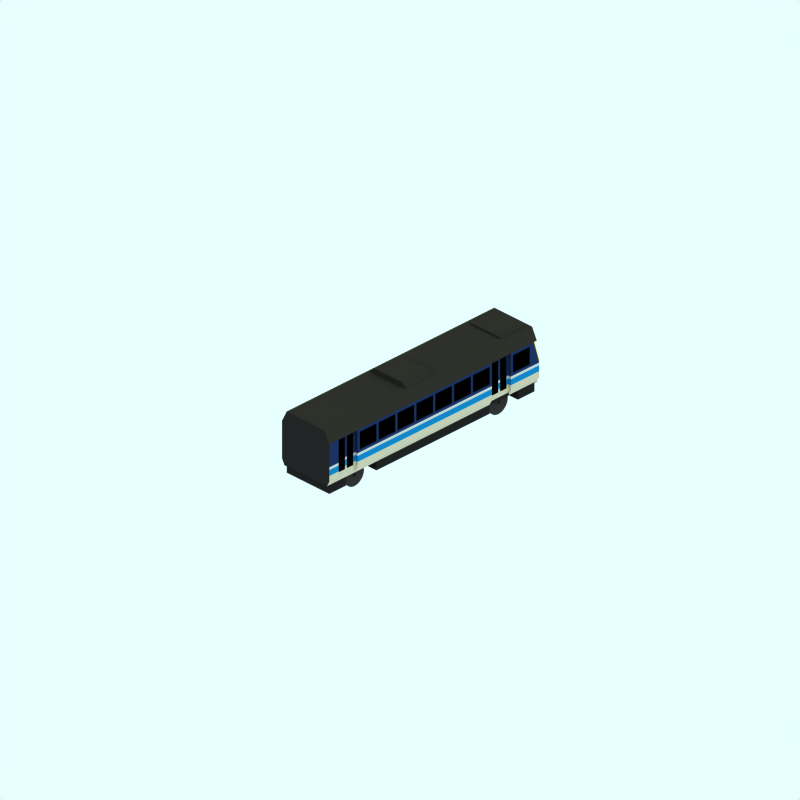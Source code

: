 # Source: br-142-b.blend  (saved by Blender 2.42.0; exported with 4.5.12 LTS)
import bpy
from mathutils import Matrix  # noqa: F401  (used for matrix-valued properties, if any)

bpy.ops.wm.read_factory_settings(use_empty=True)
scene = bpy.context.scene
scene.name = 'Scene'

# ---- collections
col_collection_1 = bpy.data.collections.new('Collection 1'); scene.collection.children.link(col_collection_1)
col_collection_2 = bpy.data.collections.new('Collection 2'); scene.collection.children.link(col_collection_2)
col_collection_2.hide_render = True
col_collection_2.hide_viewport = True
col_collection_3 = bpy.data.collections.new('Collection 3'); scene.collection.children.link(col_collection_3)
col_collection_3.hide_render = True
col_collection_3.hide_viewport = True

# ---- materials (node trees are filled in below, after node groups)
mat_roof = bpy.data.materials.new('Roof')
mat_roof.alpha_threshold = 0.0
mat_roof.preview_render_type = 'FLAT'
mat_roof.diffuse_color = (0.2, 0.194, 0.1704, 1.0)
mat_roof.roughness = 0.5
mat_roof.line_color = (0.0, 0.0, 0.0, 1.0)
mat_signtext = bpy.data.materials.new('SignText')
mat_signtext.alpha_threshold = 0.0
mat_signtext.preview_render_type = 'CUBE'
mat_signtext.diffuse_color = (0.5, 0.4999, 0.4999, 1.0)
mat_signtext.specular_color = (1.0, 0.9999, 0.9999)
mat_signtext.roughness = 0.5
mat_signtext.line_color = (0.0, 0.0, 0.0, 1.0)
mat_signback = bpy.data.materials.new('SignBack')
mat_signback.alpha_threshold = 0.0
mat_signback.preview_render_type = 'FLAT'
mat_signback.diffuse_color = (0.0001, 9.999e-05, 9.999e-05, 1.0)
mat_signback.roughness = 0.5
mat_signback.line_color = (0.0, 0.0, 0.0, 1.0)
mat_underframe = bpy.data.materials.new('Underframe')
mat_underframe.alpha_threshold = 0.0
mat_underframe.preview_render_type = 'FLAT'
mat_underframe.diffuse_color = (0.1334, 0.1334, 0.1334, 1.0)
mat_underframe.roughness = 0.5
mat_underframe.line_color = (0.0, 0.0, 0.0, 1.0)
mat_endcoachcolour = bpy.data.materials.new('EndCoachColour')
mat_endcoachcolour.alpha_threshold = 0.0
mat_endcoachcolour.preview_render_type = 'FLAT'
mat_endcoachcolour.diffuse_color = (0.146, 0.146, 0.146, 1.0)
mat_endcoachcolour.roughness = 0.5
mat_endcoachcolour.line_color = (0.0, 0.0, 0.0, 1.0)
mat_redlight = bpy.data.materials.new('Redlight')
mat_redlight.alpha_threshold = 0.0
mat_redlight.preview_render_type = 'CUBE'
mat_redlight.diffuse_color = (1.0, 0.0, 0.0, 1.0)
mat_redlight.specular_color = (1.0, 0.9999, 0.9999)
mat_redlight.roughness = 0.5
mat_redlight.line_color = (0.0, 0.0, 0.0, 1.0)
mat_whitelight = bpy.data.materials.new('WhiteLight')
mat_whitelight.alpha_threshold = 0.0
mat_whitelight.preview_render_type = 'CUBE'
mat_whitelight.diffuse_color = (1.0, 0.9999, 0.9999, 1.0)
mat_whitelight.specular_color = (1.0, 0.9999, 0.9999)
mat_whitelight.roughness = 0.5
mat_whitelight.line_color = (0.0, 0.0, 0.0, 1.0)
mat_maincolour2 = bpy.data.materials.new('MainColour2')
mat_maincolour2.alpha_threshold = 0.0
mat_maincolour2.preview_render_type = 'FLAT'
mat_maincolour2.diffuse_color = (0.1117, 0.1996, 0.385, 1.0)
mat_maincolour2.roughness = 0.5
mat_maincolour2.line_color = (0.0, 0.0, 0.0, 1.0)
mat_maincolour1 = bpy.data.materials.new('MainColour1')
mat_maincolour1.alpha_threshold = 0.0
mat_maincolour1.preview_render_type = 'CUBE'
mat_maincolour1.diffuse_color = (0.8406, 0.8405, 0.8405, 1.0)
mat_maincolour1.specular_color = (1.0, 0.9999, 0.9999)
mat_maincolour1.roughness = 0.5
mat_maincolour1.line_color = (0.0, 0.0, 0.0, 1.0)
mat_maincolour3 = bpy.data.materials.new('MainColour3')
mat_maincolour3.alpha_threshold = 0.0
mat_maincolour3.preview_render_type = 'FLAT'
mat_maincolour3.diffuse_color = (0.07253, 0.5276, 0.797, 1.0)
mat_maincolour3.roughness = 0.5
mat_maincolour3.line_color = (0.0, 0.0, 0.0, 1.0)
mat_interior = bpy.data.materials.new('Interior')
mat_interior.alpha_threshold = 0.0
mat_interior.preview_render_type = 'FLAT'
mat_interior.diffuse_color = (0.0, 0.0, 0.0, 1.0)
mat_interior.roughness = 0.5
mat_interior.line_color = (0.0, 0.0, 0.0, 1.0)
mat_maincolour4 = bpy.data.materials.new('MainColour4')
mat_maincolour4.alpha_threshold = 0.0
mat_maincolour4.preview_render_type = 'FLAT'
mat_maincolour4.diffuse_color = (0.841, 0.8159, 0.7165, 1.0)
mat_maincolour4.roughness = 0.5
mat_maincolour4.line_color = (0.0, 0.0, 0.0, 1.0)
mat_endcoachwarning = bpy.data.materials.new('EndCoachWarning')
mat_endcoachwarning.alpha_threshold = 0.0
mat_endcoachwarning.preview_render_type = 'FLAT'
mat_endcoachwarning.diffuse_color = (0.75, 0.72, 0.0, 1.0)
mat_endcoachwarning.roughness = 0.5
mat_endcoachwarning.line_color = (0.0, 0.0, 0.0, 1.0)
mat_wheel = bpy.data.materials.new('wheel')
mat_wheel.alpha_threshold = 0.0
mat_wheel.preview_render_type = 'FLAT'
mat_wheel.diffuse_color = (0.2144, 0.2144, 0.2144, 1.0)
mat_wheel.roughness = 0.5
mat_wheel.line_color = (0.0, 0.0, 0.0, 1.0)

# ---- material node trees

# ---- world
world_world = bpy.data.worlds.new('World'); scene.world = world_world
world_world.color = (0.9059, 1.0, 1.0)
world_world.use_sun_shadow = False
world_world.sun_shadow_jitter_overblur = 0.0
world_world.cycles.sampling_method = 'MANUAL'
world_world.cycles.sample_map_resolution = 256

# ---- cameras
cam_camera_001 = bpy.data.cameras.new('Camera.001')
cam_camera_001.type = 'ORTHO'
cam_camera_001.passepartout_alpha = 0.2
cam_camera_001.clip_end = 100.0
cam_camera_001.lens = 35.0
cam_camera_001.ortho_scale = 24.0
cam_camera_001.display_size = 5.91
cam_camera_001.show_passepartout = False
cam_camera_001.show_safe_areas = True
cam_camera_001.dof.focus_distance = 0.0
cam_camera_001.dof.aperture_fstop = 128.0

# ---- lights
light_lamp = bpy.data.lights.new('Lamp', 'SUN')
light_lamp.transmission_factor = 0.0
light_lamp.angle = 1.571
light_lamp.energy = 0.028
light_lamp.shadow_buffer_clip_start = 0.5
light_lamp.shadow_soft_size = 1.0
light_lamp.shadow_cascade_max_distance = 1000.0
light_lamp.cycles.use_multiple_importance_sampling = False

# ---- meshes
me_cube_001 = bpy.data.meshes.new('Cube.001')
me_cube_001.from_pydata([(-3.6, 2.8, -0.6), (-3.6, 2.6, -0.8), (-4.7, 2.6, -0.8), (-4.7, 2.8, -0.6), (-3.6, 2.8, 0.6), (-3.6, 2.6, 0.8), (-4.7, 2.6, 0.8), (-4.7, 2.8, 0.6)], [], [(0, 1, 2, 3), (4, 7, 6, 5), (0, 4, 5, 1), (1, 5, 6, 2), (2, 6, 7, 3), (4, 0, 3, 7)])
me_cube_001.materials.append(mat_roof)
me_cube_001.use_remesh_preserve_volume = False
me_cube_001.use_remesh_preserve_attributes = False
me_cube_001.use_mirror_vertex_groups = False
me_cube_001.update()
me_cube = bpy.data.meshes.new('Cube')
me_cube.from_pydata([(0.5, 2.9, -0.6), (0.5, 2.7, -0.8), (-0.6, 2.7, -0.8), (-0.6, 2.9, -0.6), (0.5, 2.9, 0.6), (0.5, 2.7, 0.8), (-0.6, 2.7, 0.8), (-0.6, 2.9, 0.6)], [], [(0, 1, 2, 3), (4, 7, 6, 5), (0, 4, 5, 1), (1, 5, 6, 2), (2, 6, 7, 3), (4, 0, 3, 7)])
me_cube.materials.append(mat_roof)
me_cube.use_remesh_preserve_volume = False
me_cube.use_remesh_preserve_attributes = False
me_cube.use_mirror_vertex_groups = False
me_cube.update()
me_plane_012 = bpy.data.meshes.new('Plane.012')
me_plane_012.from_pydata([(-4.801, 2.64, -0.4), (-4.801, 2.64, 0.4), (-4.801, 2.44, -0.4), (-4.801, 2.44, 0.4)], [], [(0, 1, 3, 2)])
me_plane_012.materials.append(mat_signtext)
me_plane_012.use_remesh_preserve_volume = False
me_plane_012.use_remesh_preserve_attributes = False
me_plane_012.use_mirror_vertex_groups = False
me_plane_012.update()
me_plane_006 = bpy.data.meshes.new('Plane.006')
me_plane_006.from_pydata([(4.0, 2.34, 1.0), (4.0, 2.34, -1.0), (4.0, 2.74, 0.8), (4.0, 2.74, -0.8), (-4.8, 2.74, -0.8), (-4.8, 2.74, 0.8), (-4.8, 2.34, -1.0), (-4.8, 2.34, 1.0)], [], [(2, 0, 7, 5), (3, 2, 5, 4), (1, 3, 4, 6), (0, 1, 6, 7)])
me_plane_006.materials.append(mat_roof)
me_plane_006.use_remesh_preserve_volume = False
me_plane_006.use_remesh_preserve_attributes = False
me_plane_006.use_mirror_vertex_groups = False
me_plane_006.update()
me_plane_001 = bpy.data.meshes.new('Plane.001')
me_plane_001.from_pydata([(-4.8, 2.74, -0.8), (-4.8, 2.74, 0.8), (-4.8, 2.34, -1.0), (-4.8, 2.34, 1.0)], [], [(0, 1, 3, 2)])
me_plane_001.materials.append(mat_signback)
me_plane_001.use_remesh_preserve_volume = False
me_plane_001.use_remesh_preserve_attributes = False
me_plane_001.use_mirror_vertex_groups = False
me_plane_001.update()
me_plane_105 = bpy.data.meshes.new('Plane.105')
me_plane_105.from_pydata([(3.9, 0.84, 0.9), (3.2, 0.84, 0.9), (3.9, 0.54, 0.9), (3.2, 0.54, 0.9), (3.2, 0.54, -0.9), (3.9, 0.54, -0.9), (3.2, 0.84, -0.9), (3.9, 0.84, -0.9)], [], [(1, 0, 2, 3), (1, 3, 4, 6), (3, 2, 5, 4), (2, 0, 7, 5), (0, 1, 6, 7), (5, 7, 6, 4)])
me_plane_105.materials.append(mat_underframe)
me_plane_105.use_remesh_preserve_volume = False
me_plane_105.use_remesh_preserve_attributes = False
me_plane_105.use_mirror_vertex_groups = False
me_plane_105.update()
me_plane_104 = bpy.data.meshes.new('Plane.104')
me_plane_104.from_pydata([(-4.1, 0.84, 0.9), (-4.8, 0.84, 0.9), (-4.1, 0.54, 0.9), (-4.8, 0.54, 0.9), (-4.8, 0.54, -0.9), (-4.1, 0.54, -0.9), (-4.8, 0.84, -0.9), (-4.1, 0.84, -0.9)], [], [(1, 0, 2, 3), (1, 3, 4, 6), (3, 2, 5, 4), (2, 0, 7, 5), (0, 1, 6, 7), (5, 7, 6, 4)])
me_plane_104.materials.append(mat_underframe)
me_plane_104.use_remesh_preserve_volume = False
me_plane_104.use_remesh_preserve_attributes = False
me_plane_104.use_mirror_vertex_groups = False
me_plane_104.update()
me_plane_103 = bpy.data.meshes.new('Plane.103')
me_plane_103.from_pydata([(-5.0, 1.44, 0.8), (-5.0, 1.54, 0.8), (-5.0, 1.44, 0.5), (-5.0, 1.54, 0.5)], [], [(1, 0, 2, 3)])
me_plane_103.materials.append(mat_endcoachcolour)
me_plane_103.use_remesh_preserve_volume = False
me_plane_103.use_remesh_preserve_attributes = False
me_plane_103.use_mirror_vertex_groups = False
me_plane_103.update()
me_plane_102 = bpy.data.meshes.new('Plane.102')
me_plane_102.from_pydata([(-5.0, 1.24, 0.9), (-5.0, 1.44, 0.9), (-5.0, 1.24, 0.4), (-5.0, 1.44, 0.4)], [], [(1, 0, 2, 3)])
me_plane_102.materials.append(mat_endcoachcolour)
me_plane_102.use_remesh_preserve_volume = False
me_plane_102.use_remesh_preserve_attributes = False
me_plane_102.use_mirror_vertex_groups = False
me_plane_102.update()
me_plane_101 = bpy.data.meshes.new('Plane.101')
me_plane_101.from_pydata([(-5.001, 1.26, 0.58), (-5.001, 1.42, 0.58), (-5.001, 1.26, 0.42), (-5.001, 1.42, 0.42)], [], [(1, 0, 2, 3)])
me_plane_101.materials.append(mat_redlight)
me_plane_101.use_remesh_preserve_volume = False
me_plane_101.use_remesh_preserve_attributes = False
me_plane_101.use_mirror_vertex_groups = False
me_plane_101.update()
me_plane_100 = bpy.data.meshes.new('Plane.100')
me_plane_100.from_pydata([(-5.001, 1.26, 0.78), (-5.001, 1.42, 0.78), (-5.001, 1.26, 0.62), (-5.001, 1.42, 0.62)], [], [(1, 0, 2, 3)])
me_plane_100.materials.append(mat_whitelight)
me_plane_100.use_remesh_preserve_volume = False
me_plane_100.use_remesh_preserve_attributes = False
me_plane_100.use_mirror_vertex_groups = False
me_plane_100.update()
me_plane_099 = bpy.data.meshes.new('Plane.099')
me_plane_099.from_pydata([(-5.001, 1.26, 0.88), (-5.001, 1.42, 0.88), (-5.001, 1.26, 0.82), (-5.001, 1.42, 0.82)], [], [(1, 0, 2, 3)])
me_plane_099.materials.append(mat_whitelight)
me_plane_099.use_remesh_preserve_volume = False
me_plane_099.use_remesh_preserve_attributes = False
me_plane_099.use_mirror_vertex_groups = False
me_plane_099.update()
me_plane_098 = bpy.data.meshes.new('Plane.098')
me_plane_098.from_pydata([(-5.001, 1.26, 0.88), (-5.001, 1.42, 0.88), (-5.001, 1.26, 0.82), (-5.001, 1.42, 0.82)], [], [(1, 0, 2, 3)])
me_plane_098.materials.append(mat_whitelight)
me_plane_098.use_remesh_preserve_volume = False
me_plane_098.use_remesh_preserve_attributes = False
me_plane_098.use_mirror_vertex_groups = False
me_plane_098.update()
me_plane_097 = bpy.data.meshes.new('Plane.097')
me_plane_097.from_pydata([(-5.001, 1.26, 0.78), (-5.001, 1.42, 0.78), (-5.001, 1.26, 0.62), (-5.001, 1.42, 0.62)], [], [(1, 0, 2, 3)])
me_plane_097.materials.append(mat_whitelight)
me_plane_097.use_remesh_preserve_volume = False
me_plane_097.use_remesh_preserve_attributes = False
me_plane_097.use_mirror_vertex_groups = False
me_plane_097.update()
me_plane_096 = bpy.data.meshes.new('Plane.096')
me_plane_096.from_pydata([(-5.001, 1.26, 0.58), (-5.001, 1.42, 0.58), (-5.001, 1.26, 0.42), (-5.001, 1.42, 0.42)], [], [(1, 0, 2, 3)])
me_plane_096.materials.append(mat_redlight)
me_plane_096.use_remesh_preserve_volume = False
me_plane_096.use_remesh_preserve_attributes = False
me_plane_096.use_mirror_vertex_groups = False
me_plane_096.update()
me_plane_095 = bpy.data.meshes.new('Plane.095')
me_plane_095.from_pydata([(-5.0, 1.24, 0.9), (-5.0, 1.44, 0.9), (-5.0, 1.24, 0.4), (-5.0, 1.44, 0.4)], [], [(1, 0, 2, 3)])
me_plane_095.materials.append(mat_endcoachcolour)
me_plane_095.use_remesh_preserve_volume = False
me_plane_095.use_remesh_preserve_attributes = False
me_plane_095.use_mirror_vertex_groups = False
me_plane_095.update()
me_plane_094 = bpy.data.meshes.new('Plane.094')
me_plane_094.from_pydata([(4.0, 1.64, 1.0), (3.5, 1.64, 1.0), (4.0, 2.24, 1.0), (3.5, 2.24, 1.0)], [], [(1, 0, 2, 3)])
me_plane_094.materials.append(mat_maincolour2)
me_plane_094.use_remesh_preserve_volume = False
me_plane_094.use_remesh_preserve_attributes = False
me_plane_094.use_mirror_vertex_groups = False
me_plane_094.update()
me_plane_093 = bpy.data.meshes.new('Plane.093')
me_plane_093.from_pydata([(4.0, 1.04, 1.0), (4.0, 2.34, 1.0), (4.0, 1.04, -1.0), (4.0, 2.34, -1.0), (4.0, 0.84, 0.9), (4.0, 0.84, -0.9), (4.0, 2.74, 0.8), (4.0, 2.74, -0.8)], [], [(1, 0, 2, 3), (2, 0, 4, 5), (1, 3, 7, 6)])
me_plane_093.materials.append(mat_endcoachcolour)
me_plane_093.use_remesh_preserve_volume = False
me_plane_093.use_remesh_preserve_attributes = False
me_plane_093.use_mirror_vertex_groups = False
me_plane_093.update()
me_plane_092 = bpy.data.meshes.new('Plane.092')
me_plane_092.from_pydata([(4.0, 1.64, 1.0), (3.6, 1.64, 1.0), (4.0, 2.24, 1.0), (3.6, 2.24, 1.0)], [], [(1, 0, 2, 3)])
me_plane_092.materials.append(mat_maincolour2)
me_plane_092.use_remesh_preserve_volume = False
me_plane_092.use_remesh_preserve_attributes = False
me_plane_092.use_mirror_vertex_groups = False
me_plane_092.update()
me_plane_091 = bpy.data.meshes.new('Plane.091')
me_plane_091.from_pydata([(4.0, 2.24, 1.0), (3.6, 2.24, 1.0), (4.0, 2.34, 1.0), (3.6, 2.34, 1.0)], [], [(1, 0, 2, 3)])
me_plane_091.materials.append(mat_maincolour2)
me_plane_091.use_remesh_preserve_volume = False
me_plane_091.use_remesh_preserve_attributes = False
me_plane_091.use_mirror_vertex_groups = False
me_plane_091.update()
me_plane_090 = bpy.data.meshes.new('Plane.090')
me_plane_090.from_pydata([(4.0, 1.54, 1.0), (3.6, 1.54, 1.0), (4.0, 1.64, 1.0), (3.6, 1.64, 1.0)], [], [(1, 0, 2, 3)])
me_plane_090.materials.append(mat_maincolour2)
me_plane_090.use_remesh_preserve_volume = False
me_plane_090.use_remesh_preserve_attributes = False
me_plane_090.use_mirror_vertex_groups = False
me_plane_090.update()
me_plane_089 = bpy.data.meshes.new('Plane.089')
me_plane_089.from_pydata([(4.0, 1.44, 1.0), (3.6, 1.44, 1.0), (4.0, 1.54, 1.0), (3.6, 1.54, 1.0)], [], [(1, 0, 2, 3)])
me_plane_089.materials.append(mat_maincolour1)
me_plane_089.use_remesh_preserve_volume = False
me_plane_089.use_remesh_preserve_attributes = False
me_plane_089.use_mirror_vertex_groups = False
me_plane_089.update()
me_plane_088 = bpy.data.meshes.new('Plane.088')
me_plane_088.from_pydata([(4.0, 1.24, 1.0), (3.6, 1.24, 1.0), (4.0, 1.44, 1.0), (3.6, 1.44, 1.0)], [], [(1, 0, 2, 3)])
me_plane_088.materials.append(mat_maincolour3)
me_plane_088.use_remesh_preserve_volume = False
me_plane_088.use_remesh_preserve_attributes = False
me_plane_088.use_mirror_vertex_groups = False
me_plane_088.update()
me_plane_084 = bpy.data.meshes.new('Plane.084')
me_plane_084.from_pydata([(4.0, 2.24, 1.0), (3.6, 2.24, 1.0), (4.0, 2.34, 1.0), (3.6, 2.34, 1.0)], [], [(1, 0, 2, 3)])
me_plane_084.materials.append(mat_maincolour2)
me_plane_084.use_remesh_preserve_volume = False
me_plane_084.use_remesh_preserve_attributes = False
me_plane_084.use_mirror_vertex_groups = False
me_plane_084.update()
me_plane_082 = bpy.data.meshes.new('Plane.082')
me_plane_082.from_pydata([(-5.001, 1.54, 0.2249), (-5.001, 1.54, -0.2251), (-4.801, 2.24, 0.2249), (-4.801, 2.24, -0.2251)], [], [(0, 1, 3, 2)])
me_plane_082.materials.append(mat_interior)
me_plane_082.use_remesh_preserve_volume = False
me_plane_082.use_remesh_preserve_attributes = False
me_plane_082.use_mirror_vertex_groups = False
me_plane_082.update()
me_plane_081 = bpy.data.meshes.new('Plane.081')
me_plane_081.from_pydata([(-2.9, 1.44, 0.9), (-3.7, 1.44, 0.9), (-2.9, 1.44, 1.0), (-3.7, 1.44, 1.0), (-2.9, 1.54, 0.9), (-3.7, 1.54, 0.9), (-2.9, 1.54, 1.0), (-3.7, 1.54, 1.0)], [], [(1, 0, 4, 5), (2, 0, 4, 6), (3, 1, 5, 7)])
me_plane_081.materials.append(mat_maincolour1)
me_plane_081.use_remesh_preserve_volume = False
me_plane_081.use_remesh_preserve_attributes = False
me_plane_081.use_mirror_vertex_groups = False
me_plane_081.update()
me_plane_079 = bpy.data.meshes.new('Plane.079')
me_plane_079.from_pydata([(2.8, 1.04, 1.0), (2.8, 0.84, 0.9), (-2.9, 0.84, 0.9), (-2.9, 1.04, 1.0), (2.8, 1.24, 1.0), (-2.9, 1.24, 1.0)], [], [(0, 3, 2, 1), (3, 0, 4, 5)])
me_plane_079.materials.append(mat_maincolour4)
me_plane_079.use_remesh_preserve_volume = False
me_plane_079.use_remesh_preserve_attributes = False
me_plane_079.use_mirror_vertex_groups = False
me_plane_079.update()
me_plane_078 = bpy.data.meshes.new('Plane.078')
me_plane_078.from_pydata([(-3.7, 1.04, 1.0), (-3.7, 0.84, 0.9), (-4.9, 0.84, 0.9), (-4.9, 1.04, 1.0), (-3.7, 1.24, 1.0), (-4.9, 1.24, 1.0)], [], [(0, 3, 2, 1), (3, 0, 4, 5)])
me_plane_078.materials.append(mat_maincolour4)
me_plane_078.use_remesh_preserve_volume = False
me_plane_078.use_remesh_preserve_attributes = False
me_plane_078.use_mirror_vertex_groups = False
me_plane_078.update()
me_plane_077 = bpy.data.meshes.new('Plane.077')
me_plane_077.from_pydata([(-5.0, 1.54, 0.9), (-5.0, 1.54, -3.356e-07), (-4.8, 2.24, 0.9), (-4.8, 2.24, -3.356e-07)], [], [(0, 1, 3, 2)])
me_plane_077.materials.append(mat_endcoachcolour)
me_plane_077.use_remesh_preserve_volume = False
me_plane_077.use_remesh_preserve_attributes = False
me_plane_077.use_mirror_vertex_groups = False
me_plane_077.update()
me_plane_076 = bpy.data.meshes.new('Plane.076')
me_plane_076.from_pydata([(4.0, 1.04, 1.0), (4.0, 0.84, 0.9), (3.6, 0.84, 0.9), (3.6, 1.04, 1.0), (4.0, 1.24, 1.0), (3.6, 1.24, 1.0)], [], [(0, 3, 2, 1), (3, 0, 4, 5)])
me_plane_076.materials.append(mat_maincolour4)
me_plane_076.use_remesh_preserve_volume = False
me_plane_076.use_remesh_preserve_attributes = False
me_plane_076.use_mirror_vertex_groups = False
me_plane_076.update()
me_plane_075 = bpy.data.meshes.new('Plane.075')
me_plane_075.from_pydata([(2.8, 1.24, 1.0), (-2.9, 1.24, 1.0), (2.8, 1.44, 1.0), (-2.9, 1.44, 1.0)], [], [(1, 0, 2, 3)])
me_plane_075.materials.append(mat_maincolour3)
me_plane_075.use_remesh_preserve_volume = False
me_plane_075.use_remesh_preserve_attributes = False
me_plane_075.use_mirror_vertex_groups = False
me_plane_075.update()
me_plane_074 = bpy.data.meshes.new('Plane.074')
me_plane_074.from_pydata([(2.8, 1.44, 1.0), (-2.9, 1.44, 1.0), (2.8, 1.54, 1.0), (-2.9, 1.54, 1.0)], [], [(1, 0, 2, 3)])
me_plane_074.materials.append(mat_maincolour1)
me_plane_074.use_remesh_preserve_volume = False
me_plane_074.use_remesh_preserve_attributes = False
me_plane_074.use_mirror_vertex_groups = False
me_plane_074.update()
me_plane_073 = bpy.data.meshes.new('Plane.073')
me_plane_073.from_pydata([(2.8, 1.54, 1.0), (-2.9, 1.54, 1.0), (2.8, 1.64, 1.0), (-2.9, 1.64, 1.0)], [], [(1, 0, 2, 3)])
me_plane_073.materials.append(mat_maincolour2)
me_plane_073.use_remesh_preserve_volume = False
me_plane_073.use_remesh_preserve_attributes = False
me_plane_073.use_mirror_vertex_groups = False
me_plane_073.update()
me_plane_072 = bpy.data.meshes.new('Plane.072')
me_plane_072.from_pydata([(-2.8, 1.64, 1.0), (-2.9, 1.64, 1.0), (-2.8, 2.24, 1.0), (-2.9, 2.24, 1.0)], [], [(1, 0, 2, 3)])
me_plane_072.materials.append(mat_maincolour2)
me_plane_072.use_remesh_preserve_volume = False
me_plane_072.use_remesh_preserve_attributes = False
me_plane_072.use_mirror_vertex_groups = False
me_plane_072.update()
me_plane_071 = bpy.data.meshes.new('Plane.071')
me_plane_071.from_pydata([(2.8, 2.24, 1.0), (-2.9, 2.24, 1.0), (2.8, 2.34, 1.0), (-2.9, 2.34, 1.0)], [], [(1, 0, 2, 3)])
me_plane_071.materials.append(mat_maincolour2)
me_plane_071.use_remesh_preserve_volume = False
me_plane_071.use_remesh_preserve_attributes = False
me_plane_071.use_mirror_vertex_groups = False
me_plane_071.update()
me_plane_070 = bpy.data.meshes.new('Plane.070')
me_plane_070.from_pydata([(-2.0, 1.64, 1.0), (-2.1, 1.64, 1.0), (-2.0, 2.24, 1.0), (-2.1, 2.24, 1.0)], [], [(1, 0, 2, 3)])
me_plane_070.materials.append(mat_maincolour2)
me_plane_070.use_remesh_preserve_volume = False
me_plane_070.use_remesh_preserve_attributes = False
me_plane_070.use_mirror_vertex_groups = False
me_plane_070.update()
me_plane_069 = bpy.data.meshes.new('Plane.069')
me_plane_069.from_pydata([(-0.4, 1.64, 1.0), (-0.5, 1.64, 1.0), (-0.4, 2.24, 1.0), (-0.5, 2.24, 1.0)], [], [(1, 0, 2, 3)])
me_plane_069.materials.append(mat_maincolour2)
me_plane_069.use_remesh_preserve_volume = False
me_plane_069.use_remesh_preserve_attributes = False
me_plane_069.use_mirror_vertex_groups = False
me_plane_069.update()
me_plane_068 = bpy.data.meshes.new('Plane.068')
me_plane_068.from_pydata([(-1.2, 1.64, 1.0), (-1.3, 1.64, 1.0), (-1.2, 2.24, 1.0), (-1.3, 2.24, 1.0)], [], [(1, 0, 2, 3)])
me_plane_068.materials.append(mat_maincolour2)
me_plane_068.use_remesh_preserve_volume = False
me_plane_068.use_remesh_preserve_attributes = False
me_plane_068.use_mirror_vertex_groups = False
me_plane_068.update()
me_plane_067 = bpy.data.meshes.new('Plane.067')
me_plane_067.from_pydata([(0.4, 1.64, 1.0), (0.3, 1.64, 1.0), (0.4, 2.24, 1.0), (0.3, 2.24, 1.0)], [], [(1, 0, 2, 3)])
me_plane_067.materials.append(mat_maincolour2)
me_plane_067.use_remesh_preserve_volume = False
me_plane_067.use_remesh_preserve_attributes = False
me_plane_067.use_mirror_vertex_groups = False
me_plane_067.update()
me_plane_066 = bpy.data.meshes.new('Plane.066')
me_plane_066.from_pydata([(1.2, 1.64, 1.0), (1.1, 1.64, 1.0), (1.2, 2.24, 1.0), (1.1, 2.24, 1.0)], [], [(1, 0, 2, 3)])
me_plane_066.materials.append(mat_maincolour2)
me_plane_066.use_remesh_preserve_volume = False
me_plane_066.use_remesh_preserve_attributes = False
me_plane_066.use_mirror_vertex_groups = False
me_plane_066.update()
me_plane_065 = bpy.data.meshes.new('Plane.065')
me_plane_065.from_pydata([(2.8, 1.64, 1.0), (2.7, 1.64, 1.0), (2.8, 2.24, 1.0), (2.7, 2.24, 1.0)], [], [(1, 0, 2, 3)])
me_plane_065.materials.append(mat_maincolour2)
me_plane_065.use_remesh_preserve_volume = False
me_plane_065.use_remesh_preserve_attributes = False
me_plane_065.use_mirror_vertex_groups = False
me_plane_065.update()
me_plane_064 = bpy.data.meshes.new('Plane.064')
me_plane_064.from_pydata([(2.0, 1.64, 1.0), (1.9, 1.64, 1.0), (2.0, 2.24, 1.0), (1.9, 2.24, 1.0)], [], [(1, 0, 2, 3)])
me_plane_064.materials.append(mat_maincolour2)
me_plane_064.use_remesh_preserve_volume = False
me_plane_064.use_remesh_preserve_attributes = False
me_plane_064.use_mirror_vertex_groups = False
me_plane_064.update()
me_plane_063 = bpy.data.meshes.new('Plane.063')
me_plane_063.from_pydata([(3.6, 0.84, 0.9), (2.8, 0.84, 0.9), (3.6, 1.24, 0.9), (2.8, 1.24, 0.9), (3.6, 1.24, 1.0), (2.8, 1.24, 1.0), (3.6, 1.04, 1.0), (2.8, 1.04, 1.0)], [], [(1, 0, 2, 3), (0, 6, 4, 2), (1, 3, 5, 7)])
me_plane_063.materials.append(mat_maincolour4)
me_plane_063.use_remesh_preserve_volume = False
me_plane_063.use_remesh_preserve_attributes = False
me_plane_063.use_mirror_vertex_groups = False
me_plane_063.update()
me_plane_062 = bpy.data.meshes.new('Plane.062')
me_plane_062.from_pydata([(-2.9, 0.84, 0.9), (-3.7, 0.84, 0.9), (-2.9, 1.24, 0.9), (-3.7, 1.24, 0.9), (-2.9, 1.24, 1.0), (-3.7, 1.24, 1.0), (-2.9, 1.04, 1.0), (-3.7, 1.04, 1.0)], [], [(1, 0, 2, 3), (0, 6, 4, 2), (1, 3, 5, 7)])
me_plane_062.materials.append(mat_maincolour4)
me_plane_062.use_remesh_preserve_volume = False
me_plane_062.use_remesh_preserve_attributes = False
me_plane_062.use_mirror_vertex_groups = False
me_plane_062.update()
me_plane_061 = bpy.data.meshes.new('Plane.061')
me_plane_061.from_pydata([(3.6, 1.24, 0.9), (2.8, 1.24, 0.9), (3.6, 1.24, 1.0), (2.8, 1.24, 1.0), (3.6, 1.44, 0.9), (2.8, 1.44, 0.9), (3.6, 1.44, 1.0), (2.8, 1.44, 1.0)], [], [(1, 0, 4, 5), (2, 0, 4, 6), (3, 1, 5, 7)])
me_plane_061.materials.append(mat_maincolour3)
me_plane_061.use_remesh_preserve_volume = False
me_plane_061.use_remesh_preserve_attributes = False
me_plane_061.use_mirror_vertex_groups = False
me_plane_061.update()
me_plane_060 = bpy.data.meshes.new('Plane.060')
me_plane_060.from_pydata([(3.6, 1.44, 0.9), (2.8, 1.44, 0.9), (3.6, 1.44, 1.0), (2.8, 1.44, 1.0), (3.6, 1.54, 0.9), (2.8, 1.54, 0.9), (3.6, 1.54, 1.0), (2.8, 1.54, 1.0)], [], [(1, 0, 4, 5), (2, 0, 4, 6), (3, 1, 5, 7)])
me_plane_060.materials.append(mat_maincolour1)
me_plane_060.use_remesh_preserve_volume = False
me_plane_060.use_remesh_preserve_attributes = False
me_plane_060.use_mirror_vertex_groups = False
me_plane_060.update()
me_plane_059 = bpy.data.meshes.new('Plane.059')
me_plane_059.from_pydata([(3.6, 1.54, 0.9), (2.8, 1.54, 0.9), (3.6, 1.54, 1.0), (2.8, 1.54, 1.0), (3.6, 2.34, 0.9), (2.8, 2.34, 0.9), (3.6, 2.34, 1.0), (2.8, 2.34, 1.0)], [], [(1, 0, 4, 5), (2, 0, 4, 6), (3, 1, 5, 7)])
me_plane_059.materials.append(mat_maincolour2)
me_plane_059.use_remesh_preserve_volume = False
me_plane_059.use_remesh_preserve_attributes = False
me_plane_059.use_mirror_vertex_groups = False
me_plane_059.update()
me_plane_058 = bpy.data.meshes.new('Plane.058')
me_plane_058.from_pydata([(-2.9, 1.54, 0.9), (-3.7, 1.54, 0.9), (-2.9, 1.54, 1.0), (-3.7, 1.54, 1.0), (-2.9, 2.34, 0.9), (-3.7, 2.34, 0.9), (-2.9, 2.34, 1.0), (-3.7, 2.34, 1.0)], [], [(1, 0, 4, 5), (2, 0, 4, 6), (3, 1, 5, 7)])
me_plane_058.materials.append(mat_maincolour2)
me_plane_058.use_remesh_preserve_volume = False
me_plane_058.use_remesh_preserve_attributes = False
me_plane_058.use_mirror_vertex_groups = False
me_plane_058.update()
me_plane_057 = bpy.data.meshes.new('Plane.057')
me_plane_057.from_pydata([(-2.9, 1.24, 0.9), (-3.7, 1.24, 0.9), (-2.9, 1.24, 1.0), (-3.7, 1.24, 1.0), (-2.9, 1.44, 0.9), (-3.7, 1.44, 0.9), (-2.9, 1.44, 1.0), (-3.7, 1.44, 1.0)], [], [(1, 0, 4, 5), (2, 0, 4, 6), (3, 1, 5, 7)])
me_plane_057.materials.append(mat_maincolour3)
me_plane_057.use_remesh_preserve_volume = False
me_plane_057.use_remesh_preserve_attributes = False
me_plane_057.use_mirror_vertex_groups = False
me_plane_057.update()
me_plane_056 = bpy.data.meshes.new('Plane.056')
me_plane_056.from_pydata([(-3.8, 1.34, 0.99), (-4.9, 1.54, 0.99), (-3.8, 2.24, 0.99), (-4.7, 2.24, 0.99), (-4.9, 1.34, 0.99)], [], [(1, 0, 2, 3), (0, 1, 4)])
me_plane_056.materials.append(mat_interior)
me_plane_056.use_remesh_preserve_volume = False
me_plane_056.use_remesh_preserve_attributes = False
me_plane_056.use_mirror_vertex_groups = False
me_plane_056.update()
me_plane_055 = bpy.data.meshes.new('Plane.055')
me_plane_055.from_pydata([(-3.0, 1.14, 0.91), (-3.25, 1.14, 0.91), (-3.0, 2.24, 0.91), (-3.25, 2.24, 0.91)], [], [(1, 0, 2, 3)])
me_plane_055.materials.append(mat_interior)
me_plane_055.use_remesh_preserve_volume = False
me_plane_055.use_remesh_preserve_attributes = False
me_plane_055.use_mirror_vertex_groups = False
me_plane_055.update()
me_plane_054 = bpy.data.meshes.new('Plane.054')
me_plane_054.from_pydata([(-3.35, 1.14, 0.91), (-3.6, 1.14, 0.91), (-3.35, 2.24, 0.91), (-3.6, 2.24, 0.91)], [], [(1, 0, 2, 3)])
me_plane_054.materials.append(mat_interior)
me_plane_054.use_remesh_preserve_volume = False
me_plane_054.use_remesh_preserve_attributes = False
me_plane_054.use_mirror_vertex_groups = False
me_plane_054.update()
me_plane_053 = bpy.data.meshes.new('Plane.053')
me_plane_053.from_pydata([(3.15, 1.14, 0.91), (2.9, 1.14, 0.91), (3.15, 2.24, 0.91), (2.9, 2.24, 0.91)], [], [(1, 0, 2, 3)])
me_plane_053.materials.append(mat_interior)
me_plane_053.use_remesh_preserve_volume = False
me_plane_053.use_remesh_preserve_attributes = False
me_plane_053.use_mirror_vertex_groups = False
me_plane_053.update()
me_plane_052 = bpy.data.meshes.new('Plane.052')
me_plane_052.from_pydata([(3.5, 1.14, 0.91), (3.25, 1.14, 0.91), (3.5, 2.24, 0.91), (3.25, 2.24, 0.91)], [], [(1, 0, 2, 3)])
me_plane_052.materials.append(mat_interior)
me_plane_052.use_remesh_preserve_volume = False
me_plane_052.use_remesh_preserve_attributes = False
me_plane_052.use_mirror_vertex_groups = False
me_plane_052.update()
me_plane_051 = bpy.data.meshes.new('Plane.051')
me_plane_051.from_pydata([(-3.7, 1.54, 1.0), (-4.9, 1.54, 1.0), (-3.7, 1.64, 1.0), (-4.872, 1.64, 1.0)], [], [(1, 0, 2, 3)])
me_plane_051.materials.append(mat_maincolour2)
me_plane_051.use_remesh_preserve_volume = False
me_plane_051.use_remesh_preserve_attributes = False
me_plane_051.use_mirror_vertex_groups = False
me_plane_051.update()
me_plane_050 = bpy.data.meshes.new('Plane.050')
me_plane_050.from_pydata([(-3.7, 1.44, 1.0), (-4.9, 1.44, 1.0), (-3.7, 1.54, 1.0), (-4.9, 1.54, 1.0)], [], [(1, 0, 2, 3)])
me_plane_050.materials.append(mat_maincolour1)
me_plane_050.use_remesh_preserve_volume = False
me_plane_050.use_remesh_preserve_attributes = False
me_plane_050.use_mirror_vertex_groups = False
me_plane_050.update()
me_plane_049 = bpy.data.meshes.new('Plane.049')
me_plane_049.from_pydata([(-3.7, 1.24, 1.0), (-4.9, 1.24, 1.0), (-3.7, 1.44, 1.0), (-4.9, 1.44, 1.0)], [], [(1, 0, 2, 3)])
me_plane_049.materials.append(mat_maincolour3)
me_plane_049.use_remesh_preserve_volume = False
me_plane_049.use_remesh_preserve_attributes = False
me_plane_049.use_mirror_vertex_groups = False
me_plane_049.update()
me_plane_048 = bpy.data.meshes.new('Plane.048')
me_plane_048.from_pydata([(-3.7, 1.64, 1.0), (-3.8, 1.64, 1.0), (-3.7, 2.24, 1.0), (-3.8, 2.24, 1.0)], [], [(1, 0, 2, 3)])
me_plane_048.materials.append(mat_maincolour2)
me_plane_048.use_remesh_preserve_volume = False
me_plane_048.use_remesh_preserve_attributes = False
me_plane_048.use_mirror_vertex_groups = False
me_plane_048.update()
me_plane_047 = bpy.data.meshes.new('Plane.047')
me_plane_047.from_pydata([(-3.7, 2.24, 1.0), (-4.7, 2.24, 1.0), (-3.7, 2.34, 1.0), (-4.675, 2.34, 1.0)], [], [(1, 0, 2, 3)])
me_plane_047.materials.append(mat_maincolour2)
me_plane_047.use_remesh_preserve_volume = False
me_plane_047.use_remesh_preserve_attributes = False
me_plane_047.use_mirror_vertex_groups = False
me_plane_047.update()
me_plane_046 = bpy.data.meshes.new('Plane.046')
me_plane_046.from_pydata([(-2.86, 1.34, 0.99), (-2.86, 2.24, 0.99), (2.78, 2.24, 0.99), (2.78, 1.34, 0.99)], [], [(0, 1, 2, 3)])
me_plane_046.polygons.foreach_set('use_smooth', [True] * 1)
me_plane_046.materials.append(mat_interior)
me_plane_046.use_remesh_preserve_volume = False
me_plane_046.use_remesh_preserve_attributes = False
me_plane_046.use_mirror_vertex_groups = False
me_plane_046.update()
me_plane_045 = bpy.data.meshes.new('Plane.045')
me_plane_045.from_pydata([(-4.5, 1.64, 1.0), (-4.875, 1.64, 1.0), (-4.5, 2.24, 1.0), (-4.7, 2.24, 1.0)], [], [(1, 0, 2, 3)])
me_plane_045.materials.append(mat_maincolour2)
me_plane_045.use_remesh_preserve_volume = False
me_plane_045.use_remesh_preserve_attributes = False
me_plane_045.use_mirror_vertex_groups = False
me_plane_045.update()
me_plane_044 = bpy.data.meshes.new('Plane.044')
me_plane_044.from_pydata([(-4.9, 0.84, 0.9), (-5.0, 1.04, 0.9), (-5.0, 1.54, 0.9), (-4.9, 0.84, -2.76e-07), (-5.0, 1.04, -3.356e-07), (-5.0, 1.54, -3.356e-07), (-4.9, 1.04, 1.0), (-4.9, 1.54, 1.0), (-4.8, 2.24, 0.9), (-4.8, 2.24, -3.356e-07), (-4.7, 2.24, 1.0), (-4.775, 2.34, -3.356e-07), (-4.775, 2.34, 0.9), (-4.675, 2.34, 1.0)], [], [(1, 0, 3, 4), (2, 1, 4, 5), (1, 2, 7, 6), (0, 1, 6), (7, 2, 8, 10), (8, 9, 11, 12), (10, 8, 12, 13)])
me_plane_044.materials.append(mat_endcoachwarning)
me_plane_044.use_remesh_preserve_volume = False
me_plane_044.use_remesh_preserve_attributes = False
me_plane_044.use_mirror_vertex_groups = False
me_plane_044.update()
me_plane_043 = bpy.data.meshes.new('Plane.043')
me_plane_043.from_pydata([(-5.001, 1.54, 0.8), (-5.001, 1.54, 0.35), (-4.801, 2.24, 0.8), (-4.801, 2.24, 0.35)], [], [(0, 1, 3, 2)])
me_plane_043.materials.append(mat_interior)
me_plane_043.use_remesh_preserve_volume = False
me_plane_043.use_remesh_preserve_attributes = False
me_plane_043.use_mirror_vertex_groups = False
me_plane_043.update()
me_plane_042 = bpy.data.meshes.new('Plane.042')
me_plane_042.from_pydata([(-5.001, 1.54, 0.8), (-5.001, 1.54, 0.35), (-4.801, 2.24, 0.8), (-4.801, 2.24, 0.35)], [], [(0, 1, 3, 2)])
me_plane_042.materials.append(mat_interior)
me_plane_042.use_remesh_preserve_volume = False
me_plane_042.use_remesh_preserve_attributes = False
me_plane_042.use_mirror_vertex_groups = False
me_plane_042.update()
me_plane_041 = bpy.data.meshes.new('Plane.041')
me_plane_041.from_pydata([(-4.9, 0.84, 0.9), (-5.0, 1.04, 0.9), (-5.0, 1.54, 0.9), (-4.9, 0.84, -1.963e-06), (-5.0, 1.04, -2.023e-06), (-5.0, 1.54, -2.023e-06), (-4.9, 1.04, 1.0), (-4.9, 1.54, 1.0), (-4.8, 2.24, 0.9), (-4.8, 2.24, -2.023e-06), (-4.7, 2.24, 1.0), (-4.775, 2.34, -2.023e-06), (-4.775, 2.34, 0.9), (-4.675, 2.34, 1.0)], [], [(1, 0, 3, 4), (2, 1, 4, 5), (1, 2, 7, 6), (0, 1, 6), (7, 2, 8, 10), (8, 9, 11, 12), (10, 8, 12, 13)])
me_plane_041.materials.append(mat_endcoachwarning)
me_plane_041.use_remesh_preserve_volume = False
me_plane_041.use_remesh_preserve_attributes = False
me_plane_041.use_mirror_vertex_groups = False
me_plane_041.update()
me_plane_040 = bpy.data.meshes.new('Plane.040')
me_plane_040.from_pydata([(1.9, 0.84, 0.9), (-2.9, 0.84, 0.9), (1.9, 0.54, 0.9), (-2.9, 0.54, 0.9), (-2.9, 0.54, -0.9), (1.9, 0.54, -0.9), (-2.9, 0.84, -0.9), (1.9, 0.84, -0.9)], [], [(1, 0, 2, 3), (1, 3, 4, 6), (3, 2, 5, 4), (2, 0, 7, 5), (0, 1, 6, 7), (5, 7, 6, 4)])
me_plane_040.materials.append(mat_underframe)
me_plane_040.use_remesh_preserve_volume = False
me_plane_040.use_remesh_preserve_attributes = False
me_plane_040.use_mirror_vertex_groups = False
me_plane_040.update()
me_plane_039 = bpy.data.meshes.new('Plane.039')
me_plane_039.from_pydata([(-4.5, 1.64, 1.0), (-4.875, 1.64, 1.0), (-4.5, 2.24, 1.0), (-4.7, 2.24, 1.0)], [], [(1, 0, 2, 3)])
me_plane_039.materials.append(mat_maincolour2)
me_plane_039.use_remesh_preserve_volume = False
me_plane_039.use_remesh_preserve_attributes = False
me_plane_039.use_mirror_vertex_groups = False
me_plane_039.update()
me_plane_038 = bpy.data.meshes.new('Plane.038')
me_plane_038.from_pydata([(-2.86, 1.34, 0.99), (-2.86, 2.24, 0.99), (3.98, 2.24, 0.99), (3.98, 1.34, 0.99)], [], [(0, 1, 2, 3)])
me_plane_038.polygons.foreach_set('use_smooth', [True] * 1)
me_plane_038.materials.append(mat_interior)
me_plane_038.use_remesh_preserve_volume = False
me_plane_038.use_remesh_preserve_attributes = False
me_plane_038.use_mirror_vertex_groups = False
me_plane_038.update()
me_plane_037 = bpy.data.meshes.new('Plane.037')
me_plane_037.from_pydata([(-3.7, 2.24, 1.0), (-4.7, 2.24, 1.0), (-3.7, 2.34, 1.0), (-4.675, 2.34, 1.0)], [], [(1, 0, 2, 3)])
me_plane_037.materials.append(mat_maincolour2)
me_plane_037.use_remesh_preserve_volume = False
me_plane_037.use_remesh_preserve_attributes = False
me_plane_037.use_mirror_vertex_groups = False
me_plane_037.update()
me_plane_036 = bpy.data.meshes.new('Plane.036')
me_plane_036.from_pydata([(-3.7, 1.64, 1.0), (-3.8, 1.64, 1.0), (-3.7, 2.24, 1.0), (-3.8, 2.24, 1.0)], [], [(1, 0, 2, 3)])
me_plane_036.materials.append(mat_maincolour2)
me_plane_036.use_remesh_preserve_volume = False
me_plane_036.use_remesh_preserve_attributes = False
me_plane_036.use_mirror_vertex_groups = False
me_plane_036.update()
me_plane_035 = bpy.data.meshes.new('Plane.035')
me_plane_035.from_pydata([(-3.7, 1.24, 1.0), (-4.9, 1.24, 1.0), (-3.7, 1.44, 1.0), (-4.9, 1.44, 1.0)], [], [(1, 0, 2, 3)])
me_plane_035.materials.append(mat_maincolour3)
me_plane_035.use_remesh_preserve_volume = False
me_plane_035.use_remesh_preserve_attributes = False
me_plane_035.use_mirror_vertex_groups = False
me_plane_035.update()
me_plane_034 = bpy.data.meshes.new('Plane.034')
me_plane_034.from_pydata([(-3.7, 1.44, 1.0), (-4.9, 1.44, 1.0), (-3.7, 1.54, 1.0), (-4.9, 1.54, 1.0)], [], [(1, 0, 2, 3)])
me_plane_034.materials.append(mat_maincolour1)
me_plane_034.use_remesh_preserve_volume = False
me_plane_034.use_remesh_preserve_attributes = False
me_plane_034.use_mirror_vertex_groups = False
me_plane_034.update()
me_plane_033 = bpy.data.meshes.new('Plane.033')
me_plane_033.from_pydata([(-3.7, 1.54, 1.0), (-4.9, 1.54, 1.0), (-3.7, 1.64, 1.0), (-4.872, 1.64, 1.0)], [], [(1, 0, 2, 3)])
me_plane_033.materials.append(mat_maincolour2)
me_plane_033.use_remesh_preserve_volume = False
me_plane_033.use_remesh_preserve_attributes = False
me_plane_033.use_mirror_vertex_groups = False
me_plane_033.update()
me_plane_030 = bpy.data.meshes.new('Plane.030')
me_plane_030.from_pydata([(-3.35, 1.14, 0.91), (-3.6, 1.14, 0.91), (-3.35, 2.24, 0.91), (-3.6, 2.24, 0.91)], [], [(1, 0, 2, 3)])
me_plane_030.materials.append(mat_interior)
me_plane_030.use_remesh_preserve_volume = False
me_plane_030.use_remesh_preserve_attributes = False
me_plane_030.use_mirror_vertex_groups = False
me_plane_030.update()
me_plane_029 = bpy.data.meshes.new('Plane.029')
me_plane_029.from_pydata([(-3.0, 1.14, 0.91), (-3.25, 1.14, 0.91), (-3.0, 2.24, 0.91), (-3.25, 2.24, 0.91)], [], [(1, 0, 2, 3)])
me_plane_029.materials.append(mat_interior)
me_plane_029.use_remesh_preserve_volume = False
me_plane_029.use_remesh_preserve_attributes = False
me_plane_029.use_mirror_vertex_groups = False
me_plane_029.update()
me_plane_028 = bpy.data.meshes.new('Plane.028')
me_plane_028.from_pydata([(-3.8, 1.34, 0.99), (-4.9, 1.54, 0.99), (-3.8, 2.24, 0.99), (-4.7, 2.24, 0.99), (-4.9, 1.34, 0.99)], [], [(1, 0, 2, 3), (0, 1, 4)])
me_plane_028.materials.append(mat_interior)
me_plane_028.use_remesh_preserve_volume = False
me_plane_028.use_remesh_preserve_attributes = False
me_plane_028.use_mirror_vertex_groups = False
me_plane_028.update()
me_plane_027 = bpy.data.meshes.new('Plane.027')
me_plane_027.from_pydata([(-2.9, 1.24, 0.9), (-3.7, 1.24, 0.9), (-2.9, 1.24, 1.0), (-3.7, 1.24, 1.0), (-2.9, 1.44, 0.9), (-3.7, 1.44, 0.9), (-2.9, 1.44, 1.0), (-3.7, 1.44, 1.0)], [], [(1, 0, 4, 5), (2, 0, 4, 6), (3, 1, 5, 7)])
me_plane_027.materials.append(mat_maincolour3)
me_plane_027.use_remesh_preserve_volume = False
me_plane_027.use_remesh_preserve_attributes = False
me_plane_027.use_mirror_vertex_groups = False
me_plane_027.update()
me_plane_026 = bpy.data.meshes.new('Plane.026')
me_plane_026.from_pydata([(-2.9, 1.44, 0.9), (-3.7, 1.44, 0.9), (-2.9, 1.44, 1.0), (-3.7, 1.44, 1.0), (-2.9, 1.54, 0.9), (-3.7, 1.54, 0.9), (-2.9, 1.54, 1.0), (-3.7, 1.54, 1.0)], [], [(1, 0, 4, 5), (2, 0, 4, 6), (3, 1, 5, 7)])
me_plane_026.materials.append(mat_maincolour1)
me_plane_026.use_remesh_preserve_volume = False
me_plane_026.use_remesh_preserve_attributes = False
me_plane_026.use_mirror_vertex_groups = False
me_plane_026.update()
me_plane_025 = bpy.data.meshes.new('Plane.025')
me_plane_025.from_pydata([(-2.9, 1.54, 0.9), (-3.7, 1.54, 0.9), (-2.9, 1.54, 1.0), (-3.7, 1.54, 1.0), (-2.9, 2.34, 0.9), (-3.7, 2.34, 0.9), (-2.9, 2.34, 1.0), (-3.7, 2.34, 1.0)], [], [(1, 0, 4, 5), (2, 0, 4, 6), (3, 1, 5, 7)])
me_plane_025.materials.append(mat_maincolour2)
me_plane_025.use_remesh_preserve_volume = False
me_plane_025.use_remesh_preserve_attributes = False
me_plane_025.use_mirror_vertex_groups = False
me_plane_025.update()
me_plane_021 = bpy.data.meshes.new('Plane.021')
me_plane_021.from_pydata([(-2.9, 0.84, 0.9), (-3.7, 0.84, 0.9), (-2.9, 1.24, 0.9), (-3.7, 1.24, 0.9), (-2.9, 1.24, 1.0), (-3.7, 1.24, 1.0), (-2.9, 1.04, 1.0), (-3.7, 1.04, 1.0)], [], [(1, 0, 2, 3), (0, 6, 4, 2), (1, 3, 5, 7)])
me_plane_021.materials.append(mat_maincolour4)
me_plane_021.use_remesh_preserve_volume = False
me_plane_021.use_remesh_preserve_attributes = False
me_plane_021.use_mirror_vertex_groups = False
me_plane_021.update()
me_plane_019 = bpy.data.meshes.new('Plane.019')
me_plane_019.from_pydata([(2.0, 1.64, 1.0), (1.9, 1.64, 1.0), (2.0, 2.24, 1.0), (1.9, 2.24, 1.0)], [], [(1, 0, 2, 3)])
me_plane_019.materials.append(mat_maincolour2)
me_plane_019.use_remesh_preserve_volume = False
me_plane_019.use_remesh_preserve_attributes = False
me_plane_019.use_mirror_vertex_groups = False
me_plane_019.update()
me_plane_018 = bpy.data.meshes.new('Plane.018')
me_plane_018.from_pydata([(2.8, 1.64, 1.0), (2.7, 1.64, 1.0), (2.8, 2.24, 1.0), (2.7, 2.24, 1.0)], [], [(1, 0, 2, 3)])
me_plane_018.materials.append(mat_maincolour2)
me_plane_018.use_remesh_preserve_volume = False
me_plane_018.use_remesh_preserve_attributes = False
me_plane_018.use_mirror_vertex_groups = False
me_plane_018.update()
me_plane_017 = bpy.data.meshes.new('Plane.017')
me_plane_017.from_pydata([(1.2, 1.64, 1.0), (1.1, 1.64, 1.0), (1.2, 2.24, 1.0), (1.1, 2.24, 1.0)], [], [(1, 0, 2, 3)])
me_plane_017.materials.append(mat_maincolour2)
me_plane_017.use_remesh_preserve_volume = False
me_plane_017.use_remesh_preserve_attributes = False
me_plane_017.use_mirror_vertex_groups = False
me_plane_017.update()
me_plane_016 = bpy.data.meshes.new('Plane.016')
me_plane_016.from_pydata([(0.4, 1.64, 1.0), (0.3, 1.64, 1.0), (0.4, 2.24, 1.0), (0.3, 2.24, 1.0)], [], [(1, 0, 2, 3)])
me_plane_016.materials.append(mat_maincolour2)
me_plane_016.use_remesh_preserve_volume = False
me_plane_016.use_remesh_preserve_attributes = False
me_plane_016.use_mirror_vertex_groups = False
me_plane_016.update()
me_plane_015 = bpy.data.meshes.new('Plane.015')
me_plane_015.from_pydata([(-1.2, 1.64, 1.0), (-1.3, 1.64, 1.0), (-1.2, 2.24, 1.0), (-1.3, 2.24, 1.0)], [], [(1, 0, 2, 3)])
me_plane_015.materials.append(mat_maincolour2)
me_plane_015.use_remesh_preserve_volume = False
me_plane_015.use_remesh_preserve_attributes = False
me_plane_015.use_mirror_vertex_groups = False
me_plane_015.update()
me_plane_014 = bpy.data.meshes.new('Plane.014')
me_plane_014.from_pydata([(-0.4, 1.64, 1.0), (-0.5, 1.64, 1.0), (-0.4, 2.24, 1.0), (-0.5, 2.24, 1.0)], [], [(1, 0, 2, 3)])
me_plane_014.materials.append(mat_maincolour2)
me_plane_014.use_remesh_preserve_volume = False
me_plane_014.use_remesh_preserve_attributes = False
me_plane_014.use_mirror_vertex_groups = False
me_plane_014.update()
me_plane_013 = bpy.data.meshes.new('Plane.013')
me_plane_013.from_pydata([(-2.0, 1.64, 1.0), (-2.1, 1.64, 1.0), (-2.0, 2.24, 1.0), (-2.1, 2.24, 1.0)], [], [(1, 0, 2, 3)])
me_plane_013.materials.append(mat_maincolour2)
me_plane_013.use_remesh_preserve_volume = False
me_plane_013.use_remesh_preserve_attributes = False
me_plane_013.use_mirror_vertex_groups = False
me_plane_013.update()
me_plane_011 = bpy.data.meshes.new('Plane.011')
me_plane_011.from_pydata([(4.0, 2.24, 1.0), (-2.9, 2.24, 1.0), (4.0, 2.34, 1.0), (-2.9, 2.34, 1.0)], [], [(1, 0, 2, 3)])
me_plane_011.materials.append(mat_maincolour2)
me_plane_011.use_remesh_preserve_volume = False
me_plane_011.use_remesh_preserve_attributes = False
me_plane_011.use_mirror_vertex_groups = False
me_plane_011.update()
me_plane_010 = bpy.data.meshes.new('Plane.010')
me_plane_010.from_pydata([(-2.8, 1.64, 1.0), (-2.9, 1.64, 1.0), (-2.8, 2.24, 1.0), (-2.9, 2.24, 1.0)], [], [(1, 0, 2, 3)])
me_plane_010.materials.append(mat_maincolour2)
me_plane_010.use_remesh_preserve_volume = False
me_plane_010.use_remesh_preserve_attributes = False
me_plane_010.use_mirror_vertex_groups = False
me_plane_010.update()
me_plane_009 = bpy.data.meshes.new('Plane.009')
me_plane_009.from_pydata([(4.0, 1.54, 1.0), (-2.9, 1.54, 1.0), (4.0, 1.64, 1.0), (-2.9, 1.64, 1.0)], [], [(1, 0, 2, 3)])
me_plane_009.materials.append(mat_maincolour2)
me_plane_009.use_remesh_preserve_volume = False
me_plane_009.use_remesh_preserve_attributes = False
me_plane_009.use_mirror_vertex_groups = False
me_plane_009.update()
me_plane_008 = bpy.data.meshes.new('Plane.008')
me_plane_008.from_pydata([(4.0, 1.44, 1.0), (-2.9, 1.44, 1.0), (4.0, 1.54, 1.0), (-2.9, 1.54, 1.0)], [], [(1, 0, 2, 3)])
me_plane_008.materials.append(mat_maincolour1)
me_plane_008.use_remesh_preserve_volume = False
me_plane_008.use_remesh_preserve_attributes = False
me_plane_008.use_mirror_vertex_groups = False
me_plane_008.update()
me_plane_007 = bpy.data.meshes.new('Plane.007')
me_plane_007.from_pydata([(4.0, 1.24, 1.0), (-2.9, 1.24, 1.0), (4.0, 1.44, 1.0), (-2.9, 1.44, 1.0)], [], [(1, 0, 2, 3)])
me_plane_007.materials.append(mat_maincolour3)
me_plane_007.use_remesh_preserve_volume = False
me_plane_007.use_remesh_preserve_attributes = False
me_plane_007.use_mirror_vertex_groups = False
me_plane_007.update()
me_plane_005 = bpy.data.meshes.new('Plane.005')
me_plane_005.from_pydata([(-5.0, 1.54, 0.9), (-5.0, 1.54, -2.023e-06), (-4.8, 2.24, 0.9), (-4.8, 2.24, -2.023e-06)], [], [(0, 1, 3, 2)])
me_plane_005.materials.append(mat_endcoachcolour)
me_plane_005.use_remesh_preserve_volume = False
me_plane_005.use_remesh_preserve_attributes = False
me_plane_005.use_mirror_vertex_groups = False
me_plane_005.update()
me_plane_004 = bpy.data.meshes.new('Plane.004')
me_plane_004.from_pydata([(0.8901, -3.715, 0.9426), (0.8901, -4.895, 0.9426), (-0.8899, -4.895, 0.9426), (-0.8899, -3.715, 0.9426), (-0.8899, -3.715, 1.043), (-0.8899, -4.995, 1.043), (0.8901, -4.995, 1.043), (0.8901, -3.715, 1.043), (0.8901, -2.895, 1.043), (-0.8899, -2.895, 1.043), (-0.8899, -2.895, 0.9426), (0.8901, -2.895, 0.9426), (0.8901, 2.795, 0.9426), (-0.8899, 2.795, 0.9426), (-0.8899, 2.795, 1.043), (0.8901, 2.795, 1.043), (0.8901, 3.605, 1.043), (-0.8899, 3.605, 1.043), (-0.8899, 3.605, 0.9426), (0.8901, 3.605, 0.9426), (0.8901, 3.995, 0.9426), (-0.8899, 3.995, 0.9426), (-0.8899, 3.995, 1.043), (0.8901, 3.995, 1.043), (0.9901, 3.995, 1.043), (0.9901, 3.605, 1.043), (0.9901, 2.795, 1.043), (0.9901, -2.895, 1.043), (0.9901, -3.715, 1.043), (0.9901, -4.895, 1.043), (-0.9899, 3.995, 1.043), (-0.9899, 3.605, 1.043), (-0.9899, 2.795, 1.043), (-0.9899, -2.895, 1.043), (-0.9899, -4.895, 1.043), (-0.9899, -3.715, 1.043)], [], [(0, 3, 2, 1), (1, 2, 5, 6), (5, 4, 7, 6), (7, 4, 9, 8), (3, 0, 11, 10), (10, 11, 12, 13), (8, 9, 14, 15), (15, 14, 17, 16), (13, 12, 19, 18), (18, 19, 20, 21), (16, 17, 22, 23), (21, 20, 23, 22), (16, 23, 24, 25), (8, 15, 26, 27), (6, 7, 28, 29), (22, 17, 31, 30), (14, 9, 33, 32), (4, 5, 34, 35)])
_ca = me_plane_004.color_attributes.new('Col', 'BYTE_COLOR', 'CORNER')
_ca.data.foreach_set('color', [0.0, 0.0, 0.0, 0.6863, 0.0, 0.0, 0.0, 0.003922, 0.0, 0.0, 0.0, 0.0, 0.0, 0.0, 0.0, 0.7529, 0.0, 0.0, 0.0, 0.02353, 0.0, 0.0, 0.0, 0.0, 0.0, 0.0, 0.0, 0.9765, 0.0, 0.0, 0.0, 0.02353, 0.0, 0.0, 0.0, 0.0, 0.0, 0.0, 0.0, 0.05098, 0.0, 0.0, 0.0, 0.03137, 0.0, 0.0, 0.0, 0.0, 0.0, 0.0, 0.0, 0.0, 0.0, 0.0, 0.0, 0.05098, 0.0, 0.0, 0.0, 0.03137, 0.0, 0.0, 0.0, 0.0, 0.0, 0.0, 0.0, 0.0, 0.0, 0.0, 0.0, 0.8275, 0.0, 0.0, 0.0, 0.04706, 0.0, 0.0, 0.0, 0.0, 0.0, 0.0, 0.0, 0.0, 0.0, 0.0, 0.0, 0.8275, 0.0, 0.0, 0.0, 0.04706, 0.0, 0.0, 0.0, 0.0, 0.0, 0.0, 0.0, 0.0, 0.0, 0.0, 0.0, 0.8275, 0.0, 0.0, 0.0, 0.04706, 0.0, 0.0, 0.0, 0.0, 0.0, 0.0, 0.0, 0.0, 0.0, 0.0, 0.0, 0.8275, 0.0, 0.0, 0.0, 0.04706, 0.0, 0.0, 0.0, 0.0, 0.0, 0.0, 0.0, 0.0, 0.0, 0.0, 0.0, 0.8275, 0.0, 0.0, 0.0, 0.04706, 0.0, 0.0, 0.0, 0.0, 0.0, 0.0, 0.0, 0.0, 0.0, 0.0, 0.0, 0.8275, 0.0, 0.0, 0.0, 0.04706, 0.0, 0.0, 0.0, 0.0, 0.0, 0.0, 0.0, 0.0, 0.0, 0.0, 0.0, 0.8275, 0.0, 0.0, 0.0, 0.04706, 0.0, 0.0, 0.0, 0.0, 0.0, 0.0, 0.0, 0.0, 0.0, 0.0, 0.0, 0.8275, 0.0, 0.0, 0.0, 0.04706, 0.0, 0.0, 0.0, 0.0, 0.0, 0.0, 0.0, 0.0, 0.0, 0.0, 0.0, 0.8275, 0.0, 0.0, 0.0, 0.04706, 0.0, 0.0, 0.0, 0.0, 0.0, 0.0, 0.0, 0.0, 0.0, 0.0, 0.0, 0.8275, 0.0, 0.0, 0.0, 0.04706, 0.0, 0.0, 0.0, 0.0, 0.0, 0.0, 0.0, 0.0, 0.0, 0.0, 0.0, 0.05098, 0.0, 0.0, 0.0, 0.03137, 0.0, 0.0, 0.0, 0.0, 0.0, 0.0, 0.0, 0.0, 0.0, 0.0, 0.0, 0.8275, 0.0, 0.0, 0.0, 0.04706, 0.0, 0.0, 0.0, 0.0, 0.0, 0.0, 0.0, 0.0, 0.0, 0.0, 0.0, 0.8275, 0.0, 0.0, 0.0, 0.04706, 0.0, 0.0, 0.0, 0.0, 0.0, 0.0, 0.0, 0.0, 0.0, 0.0, 0.0, 0.05098, 0.0, 0.0, 0.0, 0.03137, 0.0, 0.0, 0.0, 0.0])
me_plane_004.materials.append(mat_interior)
me_plane_004.use_remesh_preserve_volume = False
me_plane_004.use_remesh_preserve_attributes = False
me_plane_004.use_mirror_vertex_groups = False
me_plane_004.update()
me_plane_003 = bpy.data.meshes.new('Plane.003')
me_plane_003.from_pydata([(-3.7, 1.04, 1.0), (-3.7, 0.84, 0.9), (-4.9, 0.84, 0.9), (-4.9, 1.04, 1.0), (-3.7, 1.24, 1.0), (-4.9, 1.24, 1.0)], [], [(0, 3, 2, 1), (3, 0, 4, 5)])
me_plane_003.materials.append(mat_maincolour4)
me_plane_003.use_remesh_preserve_volume = False
me_plane_003.use_remesh_preserve_attributes = False
me_plane_003.use_mirror_vertex_groups = False
me_plane_003.update()
me_plane = bpy.data.meshes.new('Plane')
me_plane.from_pydata([(4.0, 1.04, 1.0), (4.0, 0.84, 0.9), (-2.9, 0.84, 0.9), (-2.9, 1.04, 1.0), (4.0, 1.24, 1.0), (-2.9, 1.24, 1.0)], [], [(0, 3, 2, 1), (3, 0, 4, 5)])
me_plane.materials.append(mat_maincolour4)
me_plane.use_remesh_preserve_volume = False
me_plane.use_remesh_preserve_attributes = False
me_plane.use_mirror_vertex_groups = False
me_plane.update()
me_cylinder_011 = bpy.data.meshes.new('Cylinder.011')
me_cylinder_011.from_pydata([(2.248, 0.2427, 0.6042), (2.198, 0.3027, 0.6042), (2.162, 0.3712, 0.6042), (2.139, 0.4455, 0.6042), (2.132, 0.5227, 0.6042), (2.139, 0.6, 0.6042), (2.162, 0.6742, 0.6042), (2.198, 0.7427, 0.6042), (2.248, 0.8027, 0.6042), (2.308, 0.852, 0.6042), (2.376, 0.8885, 0.6042), (2.45, 0.9111, 0.6042), (2.528, 0.9187, 0.6042), (2.605, 0.9111, 0.6042), (2.679, 0.8885, 0.6042), (2.748, 0.852, 0.6042), (2.808, 0.8027, 0.6042), (2.857, 0.7427, 0.6042), (2.894, 0.6742, 0.6042), (2.916, 0.6, 0.6042), (2.924, 0.5227, 0.6042), (2.916, 0.4455, 0.6042), (2.894, 0.3712, 0.6042), (2.857, 0.3027, 0.6042), (2.808, 0.2427, 0.6042), (2.748, 0.1935, 0.6042), (2.679, 0.1569, 0.6042), (2.605, 0.1343, 0.6042), (2.528, 0.1267, 0.6042), (2.45, 0.1343, 0.6042), (2.376, 0.1569, 0.6042), (2.308, 0.1935, 0.6042), (2.248, 0.2427, 0.5442), (2.198, 0.3027, 0.5442), (2.162, 0.3712, 0.5442), (2.139, 0.4455, 0.5442), (2.132, 0.5227, 0.5442), (2.139, 0.6, 0.5442), (2.162, 0.6742, 0.5442), (2.198, 0.7427, 0.5442), (2.248, 0.8027, 0.5442), (2.308, 0.852, 0.5442), (2.376, 0.8885, 0.5442), (2.45, 0.9111, 0.5442), (2.528, 0.9187, 0.5442), (2.605, 0.9111, 0.5442), (2.679, 0.8885, 0.5442), (2.748, 0.852, 0.5442), (2.808, 0.8027, 0.5442), (2.857, 0.7427, 0.5442), (2.894, 0.6742, 0.5442), (2.916, 0.6, 0.5442), (2.924, 0.5227, 0.5442), (2.916, 0.4455, 0.5442), (2.894, 0.3712, 0.5442), (2.857, 0.3027, 0.5442), (2.808, 0.2427, 0.5442), (2.748, 0.1935, 0.5442), (2.679, 0.1569, 0.5442), (2.605, 0.1343, 0.5442), (2.528, 0.1267, 0.5442), (2.45, 0.1343, 0.5442), (2.376, 0.1569, 0.5442), (2.308, 0.1935, 0.5442), (2.528, 0.5227, 0.6042), (2.528, 0.5227, 0.5442)], [], [(64, 0, 1), (65, 33, 32), (64, 1, 2), (65, 34, 33), (64, 2, 3), (65, 35, 34), (64, 3, 4), (65, 36, 35), (64, 4, 5), (65, 37, 36), (64, 5, 6), (65, 38, 37), (64, 6, 7), (65, 39, 38), (64, 7, 8), (65, 40, 39), (64, 8, 9), (65, 41, 40), (64, 9, 10), (65, 42, 41), (64, 10, 11), (65, 43, 42), (64, 11, 12), (65, 44, 43), (64, 12, 13), (65, 45, 44), (64, 13, 14), (65, 46, 45), (64, 14, 15), (65, 47, 46), (64, 15, 16), (65, 48, 47), (64, 16, 17), (65, 49, 48), (64, 17, 18), (65, 50, 49), (64, 18, 19), (65, 51, 50), (64, 19, 20), (65, 52, 51), (64, 20, 21), (65, 53, 52), (64, 21, 22), (65, 54, 53), (64, 22, 23), (65, 55, 54), (64, 23, 24), (65, 56, 55), (64, 24, 25), (65, 57, 56), (64, 25, 26), (65, 58, 57), (64, 26, 27), (65, 59, 58), (64, 27, 28), (65, 60, 59), (64, 28, 29), (65, 61, 60), (64, 29, 30), (65, 62, 61), (64, 30, 31), (65, 63, 62), (31, 0, 64), (65, 32, 63), (0, 32, 33, 1), (1, 33, 34, 2), (2, 34, 35, 3), (3, 35, 36, 4), (4, 36, 37, 5), (5, 37, 38, 6), (6, 38, 39, 7), (7, 39, 40, 8), (8, 40, 41, 9), (9, 41, 42, 10), (10, 42, 43, 11), (11, 43, 44, 12), (12, 44, 45, 13), (13, 45, 46, 14), (14, 46, 47, 15), (15, 47, 48, 16), (16, 48, 49, 17), (17, 49, 50, 18), (18, 50, 51, 19), (19, 51, 52, 20), (20, 52, 53, 21), (21, 53, 54, 22), (22, 54, 55, 23), (23, 55, 56, 24), (24, 56, 57, 25), (25, 57, 58, 26), (26, 58, 59, 27), (27, 59, 60, 28), (28, 60, 61, 29), (29, 61, 62, 30), (30, 62, 63, 31), (32, 0, 31, 63)])
me_cylinder_011.materials.append(mat_wheel)
me_cylinder_011.use_remesh_preserve_volume = False
me_cylinder_011.use_remesh_preserve_attributes = False
me_cylinder_011.use_mirror_vertex_groups = False
me_cylinder_011.update()
me_cylinder_010 = bpy.data.meshes.new('Cylinder.010')
me_cylinder_010.from_pydata([(2.248, 0.2463, -0.5389), (2.198, 0.3063, -0.5389), (2.162, 0.3747, -0.5389), (2.139, 0.449, -0.5389), (2.132, 0.5263, -0.5389), (2.139, 0.6035, -0.5389), (2.162, 0.6778, -0.5389), (2.198, 0.7462, -0.5389), (2.248, 0.8063, -0.5389), (2.308, 0.8555, -0.5389), (2.376, 0.8921, -0.5389), (2.45, 0.9146, -0.5389), (2.528, 0.9222, -0.5389), (2.605, 0.9146, -0.5389), (2.679, 0.8921, -0.5389), (2.748, 0.8555, -0.5389), (2.808, 0.8063, -0.5389), (2.857, 0.7462, -0.5389), (2.894, 0.6778, -0.5389), (2.916, 0.6035, -0.5389), (2.924, 0.5263, -0.5389), (2.916, 0.449, -0.5389), (2.894, 0.3747, -0.5389), (2.857, 0.3063, -0.5389), (2.808, 0.2463, -0.5389), (2.748, 0.197, -0.5389), (2.679, 0.1604, -0.5389), (2.605, 0.1379, -0.5389), (2.528, 0.1303, -0.5389), (2.45, 0.1379, -0.5389), (2.376, 0.1604, -0.5389), (2.308, 0.197, -0.5389), (2.248, 0.2463, -0.5988), (2.198, 0.3063, -0.5988), (2.162, 0.3747, -0.5988), (2.139, 0.449, -0.5988), (2.132, 0.5263, -0.5989), (2.139, 0.6035, -0.5989), (2.162, 0.6778, -0.5989), (2.198, 0.7462, -0.5989), (2.248, 0.8063, -0.5989), (2.308, 0.8555, -0.5989), (2.376, 0.8921, -0.5989), (2.45, 0.9146, -0.5989), (2.528, 0.9222, -0.5989), (2.605, 0.9146, -0.5988), (2.679, 0.8921, -0.5988), (2.748, 0.8555, -0.5988), (2.808, 0.8063, -0.5988), (2.857, 0.7462, -0.5988), (2.894, 0.6778, -0.5988), (2.916, 0.6035, -0.5988), (2.924, 0.5263, -0.5988), (2.916, 0.449, -0.5988), (2.894, 0.3747, -0.5988), (2.857, 0.3063, -0.5988), (2.808, 0.2463, -0.5988), (2.748, 0.197, -0.5988), (2.679, 0.1604, -0.5988), (2.605, 0.1379, -0.5988), (2.528, 0.1303, -0.5988), (2.45, 0.1379, -0.5988), (2.376, 0.1604, -0.5988), (2.308, 0.197, -0.5988), (2.528, 0.5263, -0.5389), (2.528, 0.5263, -0.5988)], [], [(64, 0, 1), (65, 33, 32), (64, 1, 2), (65, 34, 33), (64, 2, 3), (65, 35, 34), (64, 3, 4), (65, 36, 35), (64, 4, 5), (65, 37, 36), (64, 5, 6), (65, 38, 37), (64, 6, 7), (65, 39, 38), (64, 7, 8), (65, 40, 39), (64, 8, 9), (65, 41, 40), (64, 9, 10), (65, 42, 41), (64, 10, 11), (65, 43, 42), (64, 11, 12), (65, 44, 43), (64, 12, 13), (65, 45, 44), (64, 13, 14), (65, 46, 45), (64, 14, 15), (65, 47, 46), (64, 15, 16), (65, 48, 47), (64, 16, 17), (65, 49, 48), (64, 17, 18), (65, 50, 49), (64, 18, 19), (65, 51, 50), (64, 19, 20), (65, 52, 51), (64, 20, 21), (65, 53, 52), (64, 21, 22), (65, 54, 53), (64, 22, 23), (65, 55, 54), (64, 23, 24), (65, 56, 55), (64, 24, 25), (65, 57, 56), (64, 25, 26), (65, 58, 57), (64, 26, 27), (65, 59, 58), (64, 27, 28), (65, 60, 59), (64, 28, 29), (65, 61, 60), (64, 29, 30), (65, 62, 61), (64, 30, 31), (65, 63, 62), (31, 0, 64), (65, 32, 63), (0, 32, 33, 1), (1, 33, 34, 2), (2, 34, 35, 3), (3, 35, 36, 4), (4, 36, 37, 5), (5, 37, 38, 6), (6, 38, 39, 7), (7, 39, 40, 8), (8, 40, 41, 9), (9, 41, 42, 10), (10, 42, 43, 11), (11, 43, 44, 12), (12, 44, 45, 13), (13, 45, 46, 14), (14, 46, 47, 15), (15, 47, 48, 16), (16, 48, 49, 17), (17, 49, 50, 18), (18, 50, 51, 19), (19, 51, 52, 20), (20, 52, 53, 21), (21, 53, 54, 22), (22, 54, 55, 23), (23, 55, 56, 24), (24, 56, 57, 25), (25, 57, 58, 26), (26, 58, 59, 27), (27, 59, 60, 28), (28, 60, 61, 29), (29, 61, 62, 30), (30, 62, 63, 31), (32, 0, 31, 63)])
me_cylinder_010.materials.append(mat_wheel)
me_cylinder_010.use_remesh_preserve_volume = False
me_cylinder_010.use_remesh_preserve_attributes = False
me_cylinder_010.use_mirror_vertex_groups = False
me_cylinder_010.update()
me_cylinder_008 = bpy.data.meshes.new('Cylinder.008')
me_cylinder_008.from_pydata([(25.14, 4.856, -6.248), (25.09, 4.916, -6.248), (25.05, 4.984, -6.248), (25.03, 5.058, -6.248), (25.02, 5.136, -6.248), (25.03, 5.213, -6.248), (25.05, 5.287, -6.248), (25.09, 5.356, -6.248), (25.14, 5.416, -6.248), (25.2, 5.465, -6.248), (25.27, 5.501, -6.248), (25.34, 5.524, -6.248), (25.42, 5.532, -6.248), (25.49, 5.524, -6.248), (25.57, 5.501, -6.248), (25.64, 5.465, -6.248), (25.7, 5.416, -6.248), (25.75, 5.356, -6.248), (25.78, 5.287, -6.248), (25.81, 5.213, -6.248), (25.81, 5.136, -6.248), (25.81, 5.058, -6.248), (25.78, 4.984, -6.248), (25.75, 4.916, -6.248), (25.7, 4.856, -6.248), (25.64, 4.806, -6.248), (25.57, 4.77, -6.248), (25.49, 4.747, -6.248), (25.42, 4.74, -6.248), (25.34, 4.747, -6.248), (25.27, 4.77, -6.248), (25.2, 4.806, -6.248), (25.14, 4.856, 6.292), (25.09, 4.916, 6.292), (25.05, 4.984, 6.292), (25.03, 5.058, 6.292), (25.02, 5.136, 6.292), (25.03, 5.213, 6.292), (25.05, 5.287, 6.292), (25.09, 5.356, 6.292), (25.14, 5.416, 6.292), (25.2, 5.465, 6.292), (25.27, 5.501, 6.292), (25.34, 5.524, 6.292), (25.42, 5.532, 6.292), (25.49, 5.524, 6.292), (25.57, 5.501, 6.292), (25.64, 5.465, 6.292), (25.7, 5.416, 6.292), (25.75, 5.356, 6.292), (25.78, 5.287, 6.292), (25.81, 5.213, 6.292), (25.81, 5.136, 6.292), (25.81, 5.058, 6.292), (25.78, 4.984, 6.292), (25.75, 4.916, 6.292), (25.7, 4.856, 6.292), (25.64, 4.806, 6.292), (25.57, 4.77, 6.292), (25.49, 4.747, 6.292), (25.42, 4.74, 6.292), (25.34, 4.747, 6.292), (25.27, 4.77, 6.292), (25.2, 4.806, 6.292), (25.42, 5.136, -6.248), (25.42, 5.136, 6.292)], [], [(64, 0, 1), (65, 33, 32), (64, 1, 2), (65, 34, 33), (64, 2, 3), (65, 35, 34), (64, 3, 4), (65, 36, 35), (64, 4, 5), (65, 37, 36), (64, 5, 6), (65, 38, 37), (64, 6, 7), (65, 39, 38), (64, 7, 8), (65, 40, 39), (64, 8, 9), (65, 41, 40), (64, 9, 10), (65, 42, 41), (64, 10, 11), (65, 43, 42), (64, 11, 12), (65, 44, 43), (64, 12, 13), (65, 45, 44), (64, 13, 14), (65, 46, 45), (64, 14, 15), (65, 47, 46), (64, 15, 16), (65, 48, 47), (64, 16, 17), (65, 49, 48), (64, 17, 18), (65, 50, 49), (64, 18, 19), (65, 51, 50), (64, 19, 20), (65, 52, 51), (64, 20, 21), (65, 53, 52), (64, 21, 22), (65, 54, 53), (64, 22, 23), (65, 55, 54), (64, 23, 24), (65, 56, 55), (64, 24, 25), (65, 57, 56), (64, 25, 26), (65, 58, 57), (64, 26, 27), (65, 59, 58), (64, 27, 28), (65, 60, 59), (64, 28, 29), (65, 61, 60), (64, 29, 30), (65, 62, 61), (64, 30, 31), (65, 63, 62), (31, 0, 64), (65, 32, 63), (0, 32, 33, 1), (1, 33, 34, 2), (2, 34, 35, 3), (3, 35, 36, 4), (4, 36, 37, 5), (5, 37, 38, 6), (6, 38, 39, 7), (7, 39, 40, 8), (8, 40, 41, 9), (9, 41, 42, 10), (10, 42, 43, 11), (11, 43, 44, 12), (12, 44, 45, 13), (13, 45, 46, 14), (14, 46, 47, 15), (15, 47, 48, 16), (16, 48, 49, 17), (17, 49, 50, 18), (18, 50, 51, 19), (19, 51, 52, 20), (20, 52, 53, 21), (21, 53, 54, 22), (22, 54, 55, 23), (23, 55, 56, 24), (24, 56, 57, 25), (25, 57, 58, 26), (26, 58, 59, 27), (27, 59, 60, 28), (28, 60, 61, 29), (29, 61, 62, 30), (30, 62, 63, 31), (32, 0, 31, 63)])
me_cylinder_008.materials.append(mat_underframe)
me_cylinder_008.use_remesh_preserve_volume = False
me_cylinder_008.use_remesh_preserve_attributes = False
me_cylinder_008.use_mirror_vertex_groups = False
me_cylinder_008.update()
me_cylinder_006 = bpy.data.meshes.new('Cylinder.006')
me_cylinder_006.from_pydata([(-36.16, 4.956, -6.25), (-36.21, 5.016, -6.25), (-36.25, 5.084, -6.25), (-36.27, 5.158, -6.25), (-36.28, 5.236, -6.25), (-36.27, 5.313, -6.25), (-36.25, 5.387, -6.25), (-36.21, 5.456, -6.25), (-36.16, 5.516, -6.25), (-36.1, 5.565, -6.25), (-36.03, 5.601, -6.25), (-35.96, 5.624, -6.25), (-35.88, 5.632, -6.25), (-35.81, 5.624, -6.25), (-35.73, 5.601, -6.25), (-35.66, 5.565, -6.25), (-35.6, 5.516, -6.25), (-35.55, 5.456, -6.25), (-35.52, 5.387, -6.25), (-35.49, 5.313, -6.25), (-35.49, 5.236, -6.25), (-35.49, 5.158, -6.25), (-35.52, 5.084, -6.25), (-35.55, 5.016, -6.25), (-35.6, 4.956, -6.25), (-35.66, 4.906, -6.25), (-35.73, 4.87, -6.25), (-35.81, 4.847, -6.25), (-35.88, 4.84, -6.25), (-35.96, 4.847, -6.25), (-36.03, 4.87, -6.25), (-36.1, 4.906, -6.25), (-36.16, 4.956, 6.29), (-36.21, 5.016, 6.29), (-36.25, 5.084, 6.29), (-36.27, 5.158, 6.29), (-36.28, 5.236, 6.29), (-36.27, 5.313, 6.29), (-36.25, 5.387, 6.29), (-36.21, 5.456, 6.29), (-36.16, 5.516, 6.29), (-36.1, 5.565, 6.29), (-36.03, 5.601, 6.29), (-35.96, 5.624, 6.29), (-35.88, 5.632, 6.29), (-35.81, 5.624, 6.29), (-35.73, 5.601, 6.29), (-35.66, 5.565, 6.29), (-35.6, 5.516, 6.29), (-35.55, 5.456, 6.29), (-35.52, 5.387, 6.29), (-35.49, 5.313, 6.29), (-35.49, 5.236, 6.29), (-35.49, 5.158, 6.29), (-35.52, 5.084, 6.29), (-35.55, 5.016, 6.29), (-35.6, 4.956, 6.29), (-35.66, 4.906, 6.29), (-35.73, 4.87, 6.29), (-35.81, 4.847, 6.29), (-35.88, 4.84, 6.29), (-35.96, 4.847, 6.29), (-36.03, 4.87, 6.29), (-36.1, 4.906, 6.29), (-35.88, 5.236, -6.25), (-35.88, 5.236, 6.29)], [], [(64, 0, 1), (65, 33, 32), (64, 1, 2), (65, 34, 33), (64, 2, 3), (65, 35, 34), (64, 3, 4), (65, 36, 35), (64, 4, 5), (65, 37, 36), (64, 5, 6), (65, 38, 37), (64, 6, 7), (65, 39, 38), (64, 7, 8), (65, 40, 39), (64, 8, 9), (65, 41, 40), (64, 9, 10), (65, 42, 41), (64, 10, 11), (65, 43, 42), (64, 11, 12), (65, 44, 43), (64, 12, 13), (65, 45, 44), (64, 13, 14), (65, 46, 45), (64, 14, 15), (65, 47, 46), (64, 15, 16), (65, 48, 47), (64, 16, 17), (65, 49, 48), (64, 17, 18), (65, 50, 49), (64, 18, 19), (65, 51, 50), (64, 19, 20), (65, 52, 51), (64, 20, 21), (65, 53, 52), (64, 21, 22), (65, 54, 53), (64, 22, 23), (65, 55, 54), (64, 23, 24), (65, 56, 55), (64, 24, 25), (65, 57, 56), (64, 25, 26), (65, 58, 57), (64, 26, 27), (65, 59, 58), (64, 27, 28), (65, 60, 59), (64, 28, 29), (65, 61, 60), (64, 29, 30), (65, 62, 61), (64, 30, 31), (65, 63, 62), (31, 0, 64), (65, 32, 63), (0, 32, 33, 1), (1, 33, 34, 2), (2, 34, 35, 3), (3, 35, 36, 4), (4, 36, 37, 5), (5, 37, 38, 6), (6, 38, 39, 7), (7, 39, 40, 8), (8, 40, 41, 9), (9, 41, 42, 10), (10, 42, 43, 11), (11, 43, 44, 12), (12, 44, 45, 13), (13, 45, 46, 14), (14, 46, 47, 15), (15, 47, 48, 16), (16, 48, 49, 17), (17, 49, 50, 18), (18, 50, 51, 19), (19, 51, 52, 20), (20, 52, 53, 21), (21, 53, 54, 22), (22, 54, 55, 23), (23, 55, 56, 24), (24, 56, 57, 25), (25, 57, 58, 26), (26, 58, 59, 27), (27, 59, 60, 28), (28, 60, 61, 29), (29, 61, 62, 30), (30, 62, 63, 31), (32, 0, 31, 63)])
me_cylinder_006.materials.append(mat_underframe)
me_cylinder_006.use_remesh_preserve_volume = False
me_cylinder_006.use_remesh_preserve_attributes = False
me_cylinder_006.use_mirror_vertex_groups = False
me_cylinder_006.update()
me_cylinder_003 = bpy.data.meshes.new('Cylinder.003')
me_cylinder_003.from_pydata([(-3.852, 0.2463, -0.5389), (-3.902, 0.3063, -0.5389), (-3.938, 0.3747, -0.5389), (-3.961, 0.449, -0.5389), (-3.968, 0.5263, -0.5389), (-3.961, 0.6035, -0.5389), (-3.938, 0.6778, -0.5389), (-3.902, 0.7462, -0.5389), (-3.852, 0.8063, -0.5389), (-3.792, 0.8555, -0.5389), (-3.724, 0.8921, -0.5389), (-3.65, 0.9146, -0.5389), (-3.572, 0.9222, -0.5389), (-3.495, 0.9146, -0.5389), (-3.421, 0.8921, -0.5389), (-3.352, 0.8555, -0.5389), (-3.292, 0.8063, -0.5389), (-3.243, 0.7462, -0.5389), (-3.206, 0.6778, -0.5389), (-3.184, 0.6035, -0.5389), (-3.176, 0.5263, -0.5389), (-3.184, 0.449, -0.5389), (-3.206, 0.3747, -0.5389), (-3.243, 0.3063, -0.5389), (-3.292, 0.2463, -0.5389), (-3.352, 0.197, -0.5389), (-3.421, 0.1604, -0.5389), (-3.495, 0.1379, -0.5389), (-3.572, 0.1303, -0.5389), (-3.65, 0.1379, -0.5389), (-3.724, 0.1604, -0.5389), (-3.792, 0.197, -0.5389), (-3.852, 0.2463, -0.5989), (-3.902, 0.3063, -0.5989), (-3.938, 0.3747, -0.5989), (-3.961, 0.449, -0.5989), (-3.968, 0.5263, -0.5989), (-3.961, 0.6035, -0.5989), (-3.938, 0.6778, -0.5989), (-3.902, 0.7462, -0.5989), (-3.852, 0.8063, -0.5989), (-3.792, 0.8555, -0.5989), (-3.724, 0.8921, -0.5989), (-3.65, 0.9146, -0.5989), (-3.572, 0.9222, -0.5989), (-3.495, 0.9146, -0.5989), (-3.421, 0.8921, -0.5989), (-3.352, 0.8555, -0.5989), (-3.292, 0.8063, -0.5989), (-3.243, 0.7462, -0.5989), (-3.206, 0.6778, -0.5989), (-3.184, 0.6035, -0.5989), (-3.176, 0.5263, -0.5989), (-3.184, 0.449, -0.5989), (-3.206, 0.3747, -0.5989), (-3.243, 0.3063, -0.5989), (-3.292, 0.2463, -0.5989), (-3.352, 0.197, -0.5989), (-3.421, 0.1604, -0.5989), (-3.495, 0.1379, -0.5989), (-3.572, 0.1303, -0.5989), (-3.65, 0.1379, -0.5989), (-3.724, 0.1604, -0.5989), (-3.792, 0.197, -0.5989), (-3.572, 0.5263, -0.5389), (-3.572, 0.5263, -0.5989)], [], [(64, 0, 1), (65, 33, 32), (64, 1, 2), (65, 34, 33), (64, 2, 3), (65, 35, 34), (64, 3, 4), (65, 36, 35), (64, 4, 5), (65, 37, 36), (64, 5, 6), (65, 38, 37), (64, 6, 7), (65, 39, 38), (64, 7, 8), (65, 40, 39), (64, 8, 9), (65, 41, 40), (64, 9, 10), (65, 42, 41), (64, 10, 11), (65, 43, 42), (64, 11, 12), (65, 44, 43), (64, 12, 13), (65, 45, 44), (64, 13, 14), (65, 46, 45), (64, 14, 15), (65, 47, 46), (64, 15, 16), (65, 48, 47), (64, 16, 17), (65, 49, 48), (64, 17, 18), (65, 50, 49), (64, 18, 19), (65, 51, 50), (64, 19, 20), (65, 52, 51), (64, 20, 21), (65, 53, 52), (64, 21, 22), (65, 54, 53), (64, 22, 23), (65, 55, 54), (64, 23, 24), (65, 56, 55), (64, 24, 25), (65, 57, 56), (64, 25, 26), (65, 58, 57), (64, 26, 27), (65, 59, 58), (64, 27, 28), (65, 60, 59), (64, 28, 29), (65, 61, 60), (64, 29, 30), (65, 62, 61), (64, 30, 31), (65, 63, 62), (31, 0, 64), (65, 32, 63), (0, 32, 33, 1), (1, 33, 34, 2), (2, 34, 35, 3), (3, 35, 36, 4), (4, 36, 37, 5), (5, 37, 38, 6), (6, 38, 39, 7), (7, 39, 40, 8), (8, 40, 41, 9), (9, 41, 42, 10), (10, 42, 43, 11), (11, 43, 44, 12), (12, 44, 45, 13), (13, 45, 46, 14), (14, 46, 47, 15), (15, 47, 48, 16), (16, 48, 49, 17), (17, 49, 50, 18), (18, 50, 51, 19), (19, 51, 52, 20), (20, 52, 53, 21), (21, 53, 54, 22), (22, 54, 55, 23), (23, 55, 56, 24), (24, 56, 57, 25), (25, 57, 58, 26), (26, 58, 59, 27), (27, 59, 60, 28), (28, 60, 61, 29), (29, 61, 62, 30), (30, 62, 63, 31), (32, 0, 31, 63)])
me_cylinder_003.materials.append(mat_wheel)
me_cylinder_003.use_remesh_preserve_volume = False
me_cylinder_003.use_remesh_preserve_attributes = False
me_cylinder_003.use_mirror_vertex_groups = False
me_cylinder_003.update()
me_cylinder = bpy.data.meshes.new('Cylinder')
me_cylinder.from_pydata([(-3.852, 0.2427, 0.6042), (-3.902, 0.3027, 0.6042), (-3.938, 0.3712, 0.6042), (-3.961, 0.4455, 0.6042), (-3.968, 0.5227, 0.6042), (-3.961, 0.6, 0.6042), (-3.938, 0.6742, 0.6042), (-3.902, 0.7427, 0.6042), (-3.852, 0.8027, 0.6042), (-3.792, 0.852, 0.6042), (-3.724, 0.8885, 0.6042), (-3.65, 0.9111, 0.6042), (-3.572, 0.9187, 0.6042), (-3.495, 0.9111, 0.6042), (-3.421, 0.8885, 0.6042), (-3.352, 0.852, 0.6042), (-3.292, 0.8027, 0.6042), (-3.243, 0.7427, 0.6042), (-3.206, 0.6742, 0.6042), (-3.184, 0.6, 0.6042), (-3.176, 0.5227, 0.6042), (-3.184, 0.4455, 0.6042), (-3.206, 0.3712, 0.6042), (-3.243, 0.3027, 0.6042), (-3.292, 0.2427, 0.6042), (-3.352, 0.1935, 0.6042), (-3.421, 0.1569, 0.6042), (-3.495, 0.1343, 0.6042), (-3.572, 0.1267, 0.6042), (-3.65, 0.1343, 0.6042), (-3.724, 0.1569, 0.6042), (-3.792, 0.1935, 0.6042), (-3.852, 0.2427, 0.5442), (-3.902, 0.3027, 0.5442), (-3.938, 0.3712, 0.5442), (-3.961, 0.4455, 0.5442), (-3.968, 0.5227, 0.5442), (-3.961, 0.6, 0.5442), (-3.938, 0.6742, 0.5442), (-3.902, 0.7427, 0.5442), (-3.852, 0.8027, 0.5442), (-3.792, 0.852, 0.5442), (-3.724, 0.8885, 0.5442), (-3.65, 0.9111, 0.5442), (-3.572, 0.9187, 0.5442), (-3.495, 0.9111, 0.5442), (-3.421, 0.8885, 0.5442), (-3.352, 0.852, 0.5442), (-3.292, 0.8027, 0.5442), (-3.243, 0.7427, 0.5442), (-3.206, 0.6742, 0.5442), (-3.184, 0.6, 0.5442), (-3.176, 0.5227, 0.5442), (-3.184, 0.4455, 0.5442), (-3.206, 0.3712, 0.5442), (-3.243, 0.3027, 0.5442), (-3.292, 0.2427, 0.5442), (-3.352, 0.1935, 0.5442), (-3.421, 0.1569, 0.5442), (-3.495, 0.1343, 0.5442), (-3.572, 0.1267, 0.5442), (-3.65, 0.1343, 0.5442), (-3.724, 0.1569, 0.5442), (-3.792, 0.1935, 0.5442), (-3.572, 0.5227, 0.6042), (-3.572, 0.5227, 0.5442)], [], [(64, 0, 1), (65, 33, 32), (64, 1, 2), (65, 34, 33), (64, 2, 3), (65, 35, 34), (64, 3, 4), (65, 36, 35), (64, 4, 5), (65, 37, 36), (64, 5, 6), (65, 38, 37), (64, 6, 7), (65, 39, 38), (64, 7, 8), (65, 40, 39), (64, 8, 9), (65, 41, 40), (64, 9, 10), (65, 42, 41), (64, 10, 11), (65, 43, 42), (64, 11, 12), (65, 44, 43), (64, 12, 13), (65, 45, 44), (64, 13, 14), (65, 46, 45), (64, 14, 15), (65, 47, 46), (64, 15, 16), (65, 48, 47), (64, 16, 17), (65, 49, 48), (64, 17, 18), (65, 50, 49), (64, 18, 19), (65, 51, 50), (64, 19, 20), (65, 52, 51), (64, 20, 21), (65, 53, 52), (64, 21, 22), (65, 54, 53), (64, 22, 23), (65, 55, 54), (64, 23, 24), (65, 56, 55), (64, 24, 25), (65, 57, 56), (64, 25, 26), (65, 58, 57), (64, 26, 27), (65, 59, 58), (64, 27, 28), (65, 60, 59), (64, 28, 29), (65, 61, 60), (64, 29, 30), (65, 62, 61), (64, 30, 31), (65, 63, 62), (31, 0, 64), (65, 32, 63), (0, 32, 33, 1), (1, 33, 34, 2), (2, 34, 35, 3), (3, 35, 36, 4), (4, 36, 37, 5), (5, 37, 38, 6), (6, 38, 39, 7), (7, 39, 40, 8), (8, 40, 41, 9), (9, 41, 42, 10), (10, 42, 43, 11), (11, 43, 44, 12), (12, 44, 45, 13), (13, 45, 46, 14), (14, 46, 47, 15), (15, 47, 48, 16), (16, 48, 49, 17), (17, 49, 50, 18), (18, 50, 51, 19), (19, 51, 52, 20), (20, 52, 53, 21), (21, 53, 54, 22), (22, 54, 55, 23), (23, 55, 56, 24), (24, 56, 57, 25), (25, 57, 58, 26), (26, 58, 59, 27), (27, 59, 60, 28), (28, 60, 61, 29), (29, 61, 62, 30), (30, 62, 63, 31), (32, 0, 31, 63)])
me_cylinder.materials.append(mat_wheel)
me_cylinder.use_remesh_preserve_volume = False
me_cylinder.use_remesh_preserve_attributes = False
me_cylinder.use_mirror_vertex_groups = False
me_cylinder.update()
me_plane_002 = bpy.data.meshes.new('Plane.002')
me_plane_002.from_pydata([(0.9001, 3.985, 0.8426), (0.9001, -4.895, 0.8426), (-0.8999, -4.895, 0.8426), (-0.8999, 3.985, 0.8426), (-0.8999, 3.985, 0.9426), (-0.8999, -4.895, 0.9426), (0.9001, -4.895, 0.9426), (0.9001, 3.985, 0.9426)], [], [(0, 3, 2, 1), (2, 3, 4, 5), (3, 0, 7, 4), (0, 1, 6, 7), (1, 2, 5, 6), (5, 4, 7, 6)])
_ca = me_plane_002.color_attributes.new('Col', 'BYTE_COLOR', 'CORNER')
_ca.data.foreach_set('color', [0.0, 0.0, 0.0, 0.6863, 0.0, 0.0, 0.0, 0.003922, 0.0, 0.0, 0.0, 0.0, 0.0, 0.0, 0.0, 0.7529, 0.0, 0.0, 0.0, 0.007843, 0.0, 0.0, 0.0, 0.0, 0.0, 0.0, 0.0, 0.7451, 0.0, 0.0, 0.0, 0.007843, 0.0, 0.0, 0.0, 0.0, 0.0, 0.0, 0.0, 0.8275, 0.0, 0.0, 0.0, 0.04706, 0.0, 0.0, 0.0, 0.0, 0.0, 0.0, 0.0, 0.902, 0.0, 0.0, 0.0, 0.05098, 0.0, 0.0, 0.0, 0.0, 0.0, 0.0, 0.0, 0.7529, 0.0, 0.0, 0.0, 0.02353, 0.0, 0.0, 0.0, 0.0, 0.0, 0.0, 0.0, 0.9765, 0.0, 0.0, 0.0, 0.02353, 0.0, 0.0, 0.0, 0.0, 0.0, 0.0, 0.0, 0.05098, 0.0, 0.0, 0.0, 0.03137, 0.0, 0.0, 0.0, 0.0])
me_plane_002.materials.append(mat_underframe)
me_plane_002.use_remesh_preserve_volume = False
me_plane_002.use_remesh_preserve_attributes = False
me_plane_002.use_mirror_vertex_groups = False
me_plane_002.update()
me_sphere = bpy.data.meshes.new('Sphere')
me_sphere.from_pydata([(-1.333e-06, 1.25e-06, 31.62), (-22.88, 16.62, 14.14), (8.74, 26.9, 14.14), (28.28, 4.856e-07, 14.14), (-8.74, 26.9, -14.14), (22.88, 16.62, -14.14), (-28.28, -7.508e-07, -14.14), (1.432e-06, -1.515e-06, -31.62), (-13.45, 9.772, 26.9), (5.137, 15.81, 26.9), (-8.313, 25.58, 16.63), (-26.9, 5.941e-07, 16.63), (16.63, 1.043e-06, 26.9), (21.76, 15.81, 16.63), (-30.08, 9.772, -1.941e-06), (-18.59, 25.58, -2.13e-06), (4.973e-08, 31.62, -1.581e-06), (18.59, 25.58, -5.047e-07), (30.08, 9.772, 6.886e-07), (-21.76, 15.81, -16.63), (8.313, 25.58, -16.63), (26.9, -8.593e-07, -16.63), (-16.63, -1.308e-06, -26.9), (-5.137, 15.81, -26.9), (13.45, 9.772, -26.9), (-24.33, 17.68, -2.035e-06), (-20.73, 21.1, 7.071), (-21.46, 21.63, -2.082e-06), (-19.66, 23.34, 3.536), (-22.53, 19.39, 3.536), (-22.9, 19.65, -2.059e-06), (-20.02, 23.61, -2.106e-06), (-20.2, 22.22, 5.303), (-19.12, 24.46, 1.768), (-21.63, 20.25, 5.303), (-23.43, 18.53, 1.768), (-20.56, 22.49, 1.768), (-21.1, 21.37, 3.536), (-22.0, 20.51, 1.768), (-22.18, 20.64, -2.071e-06), (-20.74, 22.62, -2.094e-06), (-19.93, 22.78, 4.419), (-19.39, 23.9, 2.652), (-22.08, 19.82, 4.419), (-22.98, 18.96, 2.652), (-21.01, 22.06, 0.8839), (-20.11, 22.92, 2.652), (-21.82, 20.38, 3.536), (-20.38, 22.36, 3.536), (-21.73, 21.07, 0.8839), (-22.26, 19.95, 2.652), (-20.29, 23.05, 0.8839), (-19.57, 24.04, 0.8839), (-19.84, 23.48, 1.768), (-20.83, 21.93, 2.652), (-21.55, 20.94, 2.652), (-21.28, 21.5, 1.768), (-23.16, 19.09, 0.8839), (-22.45, 20.08, 0.8839), (-22.71, 19.52, 1.768), (-21.37, 20.81, 4.419), (-20.65, 21.8, 4.419), (-20.92, 21.24, 5.303), (-6.725, 4.886, 29.26), (-18.17, 13.2, 20.52), (2.569, 7.906, 29.26), (6.939, 21.36, 20.52), (0.2137, 26.24, 15.38), (-15.6, 21.1, 15.38), (-24.89, 8.312, 15.38), (-29.18, 4.886, -7.071), (-26.48, 13.2, 7.071), (-13.66, 26.24, -7.071), (4.37, 29.26, 7.071), (-4.37, 29.26, -7.071), (13.66, 26.24, 7.071), (20.73, 21.1, -7.071), (-25.02, 7.906, -15.38), (-15.25, 21.36, -15.38), (-0.2137, 26.24, -15.38), (15.6, 21.1, -15.38), (-22.45, -1.03e-06, -20.52), (-8.313, -1.412e-06, -29.26), (-6.939, 21.36, -20.52), (-2.569, 7.906, -29.26), (18.17, 13.2, -20.52), (6.725, 4.886, -29.26), (-10.88, 17.68, 21.76), (-4.156, 12.79, 26.9), (-1.588, 20.7, 21.76), (-20.17, 4.886, 21.76), (-28.49, 4.886, 8.313), (-4.156, 28.6, 8.313), (-13.45, 25.58, 8.313), (-9.294, 28.6, -1.855e-06), (-25.92, 12.79, -8.313), (-20.17, 20.7, -8.313), (4.156, 28.6, -8.313), (9.294, 28.6, -1.043e-06), (13.45, 25.58, -8.313), (-13.45, 15.81, -21.76), (-19.19, 7.906, -21.76), (-10.88, 7.906, -26.9), (10.88, 17.68, -21.76), (1.588, 20.7, -21.76), (4.156, 12.79, -26.9), (-19.08, 24.81, 0.4419)], [], [(9, 13, 12), (3, 12, 13), (18, 3, 13), (13, 17, 18), (21, 18, 5), (30, 25, 19), (26, 32, 10), (25, 35, 1), (34, 26, 1), (31, 40, 19), (40, 27, 19), (27, 39, 19), (39, 30, 19), (32, 41, 10), (41, 28, 10), (28, 42, 10), (42, 33, 10), (51, 36, 45), (45, 40, 51), (31, 51, 40), (40, 45, 27), (51, 31, 52), (52, 53, 51), (36, 51, 53), (53, 52, 33), (42, 28, 46), (46, 53, 42), (33, 42, 53), (53, 46, 36), (54, 36, 46), (46, 48, 54), (37, 54, 48), (48, 46, 28), (54, 37, 55), (55, 56, 54), (36, 54, 56), (56, 55, 38), (49, 27, 45), (45, 56, 49), (38, 49, 56), (56, 45, 36), (50, 38, 55), (55, 47, 50), (29, 50, 47), (47, 55, 37), (30, 57, 25), (57, 35, 25), (57, 30, 58), (58, 59, 57), (35, 57, 59), (59, 58, 38), (50, 29, 44), (44, 59, 50), (38, 50, 59), (59, 44, 35), (49, 38, 58), (58, 39, 49), (27, 49, 39), (39, 58, 30), (60, 34, 43), (43, 47, 60), (37, 60, 47), (47, 43, 29), (60, 37, 61), (61, 62, 60), (34, 60, 62), (62, 61, 32), (34, 62, 26), (62, 32, 26), (41, 32, 61), (61, 48, 41), (28, 41, 48), (48, 61, 37), (35, 44, 1), (44, 29, 1), (29, 43, 1), (43, 34, 1), (68, 10, 87), (87, 64, 68), (1, 68, 64), (64, 87, 8), (88, 8, 87), (87, 89, 88), (9, 88, 89), (89, 87, 10), (67, 2, 66), (66, 89, 67), (10, 67, 89), (89, 66, 9), (88, 9, 65), (65, 63, 88), (8, 88, 63), (65, 0, 63), (90, 11, 69), (69, 64, 90), (8, 90, 64), (64, 69, 1), (9, 66, 13), (66, 2, 13), (0, 65, 12), (65, 9, 12), (91, 14, 71), (71, 69, 91), (11, 91, 69), (69, 71, 1), (92, 16, 73), (73, 67, 92), (10, 92, 67), (67, 73, 2), (92, 10, 93), (93, 94, 92), (16, 92, 94), (94, 93, 15), (72, 4, 74), (74, 94, 72), (15, 72, 94), (94, 74, 16), (17, 76, 18), (76, 5, 18), (2, 75, 13), (75, 17, 13), (77, 19, 95), (95, 70, 77), (6, 77, 70), (70, 95, 14), (78, 4, 72), (72, 96, 78), (19, 78, 96), (96, 72, 15), (79, 20, 97), (97, 74, 79), (4, 79, 74), (74, 97, 16), (98, 16, 97), (97, 99, 98), (17, 98, 99), (99, 97, 20), (80, 5, 76), (76, 99, 80), (20, 80, 99), (99, 76, 17), (98, 17, 75), (75, 73, 98), (16, 98, 73), (73, 75, 2), (100, 23, 83), (83, 78, 100), (19, 100, 78), (78, 83, 4), (100, 19, 101), (101, 102, 100), (23, 100, 102), (102, 101, 22), (82, 7, 84), (84, 102, 82), (22, 82, 102), (102, 84, 23), (81, 22, 101), (101, 77, 81), (6, 81, 77), (77, 101, 19), (103, 24, 85), (85, 80, 103), (20, 103, 80), (80, 85, 5), (103, 20, 104), (104, 105, 103), (24, 103, 105), (105, 104, 23), (84, 7, 86), (86, 105, 84), (23, 84, 105), (105, 86, 24), (83, 23, 104), (104, 79, 83), (4, 83, 79), (79, 104, 20), (5, 85, 21), (85, 24, 21), (14, 95, 25), (95, 19, 25), (1, 71, 25), (71, 14, 25), (10, 68, 26), (68, 1, 26), (19, 96, 31), (96, 15, 31), (15, 93, 33), (93, 10, 33), (52, 106, 33), (106, 15, 33), (15, 106, 31), (106, 52, 31)])
me_sphere.use_remesh_preserve_volume = False
me_sphere.use_remesh_preserve_attributes = False
me_sphere.use_mirror_vertex_groups = False
me_sphere.update()

# ---- objects
ob_cube_001 = bpy.data.objects.new('Cube.001', me_cube_001)
ob_cube = bpy.data.objects.new('Cube', me_cube)
ob_plane_098 = bpy.data.objects.new('Plane.098', me_plane_012)
ob_plane_097 = bpy.data.objects.new('Plane.097', me_plane_006)
ob_plane_096 = bpy.data.objects.new('Plane.096', me_plane_001)
ob_plane_095 = bpy.data.objects.new('Plane.095', me_plane_105)
ob_plane_094 = bpy.data.objects.new('Plane.094', me_plane_104)
ob_plane_093 = bpy.data.objects.new('Plane.093', me_plane_103)
ob_plane_092 = bpy.data.objects.new('Plane.092', me_plane_102)
ob_plane_091 = bpy.data.objects.new('Plane.091', me_plane_101)
ob_plane_030 = bpy.data.objects.new('Plane.030', me_plane_100)
ob_plane_029 = bpy.data.objects.new('Plane.029', me_plane_099)
ob_plane_022 = bpy.data.objects.new('Plane.022', me_plane_098)
ob_plane_021 = bpy.data.objects.new('Plane.021', me_plane_097)
ob_plane_020 = bpy.data.objects.new('Plane.020', me_plane_096)
ob_plane_011 = bpy.data.objects.new('Plane.011', me_plane_095)
ob_plane_001 = bpy.data.objects.new('Plane.001', me_plane_094)
ob_plane_090 = bpy.data.objects.new('Plane.090', me_plane_093)
ob_plane_089 = bpy.data.objects.new('Plane.089', me_plane_092)
ob_plane_088 = bpy.data.objects.new('Plane.088', me_plane_091)
ob_plane_087 = bpy.data.objects.new('Plane.087', me_plane_090)
ob_plane_086 = bpy.data.objects.new('Plane.086', me_plane_089)
ob_plane_085 = bpy.data.objects.new('Plane.085', me_plane_088)
ob_plane_081 = bpy.data.objects.new('Plane.081', me_plane_084)
ob_plane_079 = bpy.data.objects.new('Plane.079', me_plane_082)
ob_plane_078 = bpy.data.objects.new('Plane.078', me_plane_081)
ob_plane_077 = bpy.data.objects.new('Plane.077', me_plane_079)
ob_plane_076 = bpy.data.objects.new('Plane.076', me_plane_078)
ob_plane_075 = bpy.data.objects.new('Plane.075', me_plane_077)
ob_plane_074 = bpy.data.objects.new('Plane.074', me_plane_076)
ob_plane_073 = bpy.data.objects.new('Plane.073', me_plane_075)
ob_plane_072 = bpy.data.objects.new('Plane.072', me_plane_074)
ob_plane_071 = bpy.data.objects.new('Plane.071', me_plane_073)
ob_plane_070 = bpy.data.objects.new('Plane.070', me_plane_072)
ob_plane_069 = bpy.data.objects.new('Plane.069', me_plane_071)
ob_plane_068 = bpy.data.objects.new('Plane.068', me_plane_070)
ob_plane_067 = bpy.data.objects.new('Plane.067', me_plane_069)
ob_plane_066 = bpy.data.objects.new('Plane.066', me_plane_068)
ob_plane_065 = bpy.data.objects.new('Plane.065', me_plane_067)
ob_plane_064 = bpy.data.objects.new('Plane.064', me_plane_066)
ob_plane_063 = bpy.data.objects.new('Plane.063', me_plane_065)
ob_plane_062 = bpy.data.objects.new('Plane.062', me_plane_064)
ob_plane_061 = bpy.data.objects.new('Plane.061', me_plane_063)
ob_plane_060 = bpy.data.objects.new('Plane.060', me_plane_062)
ob_plane_059 = bpy.data.objects.new('Plane.059', me_plane_061)
ob_plane_058 = bpy.data.objects.new('Plane.058', me_plane_060)
ob_plane_057 = bpy.data.objects.new('Plane.057', me_plane_059)
ob_plane_056 = bpy.data.objects.new('Plane.056', me_plane_058)
ob_plane_055 = bpy.data.objects.new('Plane.055', me_plane_057)
ob_plane_054 = bpy.data.objects.new('Plane.054', me_plane_056)
ob_plane_053 = bpy.data.objects.new('Plane.053', me_plane_055)
ob_plane_052 = bpy.data.objects.new('Plane.052', me_plane_054)
ob_plane_051 = bpy.data.objects.new('Plane.051', me_plane_053)
ob_plane_050 = bpy.data.objects.new('Plane.050', me_plane_052)
ob_plane_049 = bpy.data.objects.new('Plane.049', me_plane_051)
ob_plane_048 = bpy.data.objects.new('Plane.048', me_plane_050)
ob_plane_047 = bpy.data.objects.new('Plane.047', me_plane_049)
ob_plane_046 = bpy.data.objects.new('Plane.046', me_plane_048)
ob_plane_045 = bpy.data.objects.new('Plane.045', me_plane_047)
ob_plane_044 = bpy.data.objects.new('Plane.044', me_plane_046)
ob_plane_043 = bpy.data.objects.new('Plane.043', me_plane_045)
ob_plane_042 = bpy.data.objects.new('Plane.042', me_plane_044)
ob_plane_041 = bpy.data.objects.new('Plane.041', me_plane_043)
ob_plane_040 = bpy.data.objects.new('Plane.040', me_plane_042)
ob_plane_039 = bpy.data.objects.new('Plane.039', me_plane_041)
ob_plane_038 = bpy.data.objects.new('Plane.038', me_plane_040)
ob_plane_037 = bpy.data.objects.new('Plane.037', me_plane_039)
ob_plane_036 = bpy.data.objects.new('Plane.036', me_plane_038)
ob_plane_035 = bpy.data.objects.new('Plane.035', me_plane_037)
ob_plane_034 = bpy.data.objects.new('Plane.034', me_plane_036)
ob_plane_033 = bpy.data.objects.new('Plane.033', me_plane_035)
ob_plane_032 = bpy.data.objects.new('Plane.032', me_plane_034)
ob_plane_031 = bpy.data.objects.new('Plane.031', me_plane_033)
ob_plane_028 = bpy.data.objects.new('Plane.028', me_plane_030)
ob_plane_027 = bpy.data.objects.new('Plane.027', me_plane_029)
ob_plane_026 = bpy.data.objects.new('Plane.026', me_plane_028)
ob_plane_025 = bpy.data.objects.new('Plane.025', me_plane_027)
ob_plane_024 = bpy.data.objects.new('Plane.024', me_plane_026)
ob_plane_023 = bpy.data.objects.new('Plane.023', me_plane_025)
ob_plane_019 = bpy.data.objects.new('Plane.019', me_plane_021)
ob_plane_018 = bpy.data.objects.new('Plane.018', me_plane_019)
ob_plane_017 = bpy.data.objects.new('Plane.017', me_plane_018)
ob_plane_016 = bpy.data.objects.new('Plane.016', me_plane_017)
ob_plane_015 = bpy.data.objects.new('Plane.015', me_plane_016)
ob_plane_014 = bpy.data.objects.new('Plane.014', me_plane_015)
ob_plane_013 = bpy.data.objects.new('Plane.013', me_plane_014)
ob_plane_012 = bpy.data.objects.new('Plane.012', me_plane_013)
ob_plane_010 = bpy.data.objects.new('Plane.010', me_plane_011)
ob_plane_009 = bpy.data.objects.new('Plane.009', me_plane_010)
ob_plane_008 = bpy.data.objects.new('Plane.008', me_plane_009)
ob_plane_007 = bpy.data.objects.new('Plane.007', me_plane_008)
ob_plane_006 = bpy.data.objects.new('Plane.006', me_plane_007)
ob_plane_005 = bpy.data.objects.new('Plane.005', me_plane_005)
ob_plane_004 = bpy.data.objects.new('Plane.004', me_plane_004)
ob_plane_003 = bpy.data.objects.new('Plane.003', me_plane_003)
ob_plane = bpy.data.objects.new('Plane', me_plane)
ob_cylinder_010 = bpy.data.objects.new('Cylinder.010', me_cylinder_011)
ob_cylinder_009 = bpy.data.objects.new('Cylinder.009', me_cylinder_010)
ob_cylinder_007 = bpy.data.objects.new('Cylinder.007', me_cylinder_008)
ob_cylinder_005 = bpy.data.objects.new('Cylinder.005', me_cylinder_006)
ob_cylinder_003 = bpy.data.objects.new('Cylinder.003', me_cylinder_003)
ob_cylinder = bpy.data.objects.new('Cylinder', me_cylinder)
ob_plane_002 = bpy.data.objects.new('Plane.002', me_plane_002)
ob_camera = bpy.data.objects.new('Camera', cam_camera_001)
ob_sphere = bpy.data.objects.new('Sphere', me_sphere)
ob_lamp_001 = bpy.data.objects.new('Lamp.001', light_lamp)

# ---- transforms, parenting, visibility, modifiers, constraints
ob_cube_001.location = (0.0, 0.0, 0.0)
ob_cube_001.rotation_euler = (1.571, -0.0, -1.571)
ob_cube_001.lock_rotations_4d = False
ob_cube_001.empty_display_type = 'ARROWS'
ob_cube_001.color = (0.0, 0.0, 0.0, 1.0)
ob_cube_001.lineart.crease_threshold = 0.0
ob_cube.location = (1.917e-06, 9.537e-07, -3.983e-07)
ob_cube.rotation_euler = (1.571, -0.0, -1.571)
ob_cube.lock_rotations_4d = False
ob_cube.empty_display_type = 'ARROWS'
ob_cube.color = (0.0, 0.0, 0.0, 1.0)
ob_cube.lineart.crease_threshold = 0.0
ob_plane_098.location = (1.917e-06, 9.537e-07, -3.983e-07)
ob_plane_098.rotation_euler = (1.571, -0.0, -1.571)
ob_plane_098.lock_rotations_4d = False
ob_plane_098.empty_display_type = 'ARROWS'
ob_plane_098.color = (0.0, 0.0, 0.0, 1.0)
ob_plane_098.lineart.crease_threshold = 0.0
ob_plane_097.location = (1.917e-06, 9.537e-07, -3.983e-07)
ob_plane_097.rotation_euler = (1.571, -0.0, -1.571)
ob_plane_097.lock_rotations_4d = False
ob_plane_097.empty_display_type = 'ARROWS'
ob_plane_097.color = (0.0, 0.0, 0.0, 1.0)
ob_plane_097.lineart.crease_threshold = 0.0
ob_plane_096.location = (1.917e-06, 9.537e-07, -3.983e-07)
ob_plane_096.rotation_euler = (1.571, -0.0, -1.571)
ob_plane_096.lock_rotations_4d = False
ob_plane_096.empty_display_type = 'ARROWS'
ob_plane_096.color = (0.0, 0.0, 0.0, 1.0)
ob_plane_096.lineart.crease_threshold = 0.0
ob_plane_095.location = (1.917e-06, 9.537e-07, -3.983e-07)
ob_plane_095.rotation_euler = (1.571, -0.0, -1.571)
ob_plane_095.lock_rotations_4d = False
ob_plane_095.empty_display_type = 'ARROWS'
ob_plane_095.color = (0.0, 0.0, 0.0, 1.0)
ob_plane_095.lineart.crease_threshold = 0.0
ob_plane_094.location = (1.917e-06, 9.537e-07, -3.983e-07)
ob_plane_094.rotation_euler = (1.571, -0.0, -1.571)
ob_plane_094.lock_rotations_4d = False
ob_plane_094.empty_display_type = 'ARROWS'
ob_plane_094.color = (0.0, 0.0, 0.0, 1.0)
ob_plane_094.lineart.crease_threshold = 0.0
ob_plane_093.location = (1.917e-06, 9.537e-07, -3.983e-07)
ob_plane_093.rotation_euler = (1.571, -0.0, -1.571)
ob_plane_093.lock_rotations_4d = False
ob_plane_093.empty_display_type = 'ARROWS'
ob_plane_093.color = (0.0, 0.0, 0.0, 1.0)
ob_plane_093.lineart.crease_threshold = 0.0
ob_plane_092.location = (1.917e-06, 9.537e-07, -3.983e-07)
ob_plane_092.rotation_euler = (1.571, -0.0, -1.571)
ob_plane_092.lock_rotations_4d = False
ob_plane_092.empty_display_type = 'ARROWS'
ob_plane_092.color = (0.0, 0.0, 0.0, 1.0)
ob_plane_092.lineart.crease_threshold = 0.0
ob_plane_091.location = (1.917e-06, 9.537e-07, -3.983e-07)
ob_plane_091.rotation_euler = (1.571, -0.0, -1.571)
ob_plane_091.lock_rotations_4d = False
ob_plane_091.empty_display_type = 'ARROWS'
ob_plane_091.color = (0.0, 0.0, 0.0, 1.0)
ob_plane_091.lineart.crease_threshold = 0.0
ob_plane_030.location = (1.917e-06, 9.537e-07, -3.983e-07)
ob_plane_030.rotation_euler = (1.571, -0.0, -1.571)
ob_plane_030.lock_rotations_4d = False
ob_plane_030.empty_display_type = 'ARROWS'
ob_plane_030.color = (0.0, 0.0, 0.0, 1.0)
ob_plane_030.lineart.crease_threshold = 0.0
ob_plane_029.location = (1.917e-06, 9.537e-07, -3.983e-07)
ob_plane_029.rotation_euler = (1.571, -0.0, -1.571)
ob_plane_029.lock_rotations_4d = False
ob_plane_029.empty_display_type = 'ARROWS'
ob_plane_029.color = (0.0, 0.0, 0.0, 1.0)
ob_plane_029.lineart.crease_threshold = 0.0
ob_plane_022.location = (1.917e-06, 9.537e-07, -3.983e-07)
ob_plane_022.rotation_euler = (1.571, -0.0, -1.571)
ob_plane_022.scale = (1.0, 1.0, -1.0)
ob_plane_022.lock_rotations_4d = False
ob_plane_022.empty_display_type = 'ARROWS'
ob_plane_022.color = (0.0, 0.0, 0.0, 1.0)
ob_plane_022.lineart.crease_threshold = 0.0
ob_plane_021.location = (1.917e-06, 9.537e-07, -3.983e-07)
ob_plane_021.rotation_euler = (1.571, -0.0, -1.571)
ob_plane_021.scale = (1.0, 1.0, -1.0)
ob_plane_021.lock_rotations_4d = False
ob_plane_021.empty_display_type = 'ARROWS'
ob_plane_021.color = (0.0, 0.0, 0.0, 1.0)
ob_plane_021.lineart.crease_threshold = 0.0
ob_plane_020.location = (1.917e-06, 9.537e-07, -3.983e-07)
ob_plane_020.rotation_euler = (1.571, -0.0, -1.571)
ob_plane_020.scale = (1.0, 1.0, -1.0)
ob_plane_020.lock_rotations_4d = False
ob_plane_020.empty_display_type = 'ARROWS'
ob_plane_020.color = (0.0, 0.0, 0.0, 1.0)
ob_plane_020.lineart.crease_threshold = 0.0
ob_plane_011.location = (1.917e-06, 9.537e-07, -3.983e-07)
ob_plane_011.rotation_euler = (1.571, -0.0, -1.571)
ob_plane_011.scale = (1.0, 1.0, -1.0)
ob_plane_011.lock_rotations_4d = False
ob_plane_011.empty_display_type = 'ARROWS'
ob_plane_011.color = (0.0, 0.0, 0.0, 1.0)
ob_plane_011.lineart.crease_threshold = 0.0
ob_plane_001.location = (1.917e-06, 9.537e-07, -3.983e-07)
ob_plane_001.rotation_euler = (1.571, -0.0, -1.571)
ob_plane_001.lock_rotations_4d = False
ob_plane_001.empty_display_type = 'ARROWS'
ob_plane_001.color = (0.0, 0.0, 0.0, 1.0)
ob_plane_001.lineart.crease_threshold = 0.0
ob_plane_090.location = (1.917e-06, 9.537e-07, -3.983e-07)
ob_plane_090.rotation_euler = (1.571, -0.0, -1.571)
ob_plane_090.lock_rotations_4d = False
ob_plane_090.empty_display_type = 'ARROWS'
ob_plane_090.color = (0.0, 0.0, 0.0, 1.0)
ob_plane_090.lineart.crease_threshold = 0.0
ob_plane_089.location = (1.917e-06, 9.537e-07, -3.983e-07)
ob_plane_089.rotation_euler = (1.571, -0.0, -1.571)
ob_plane_089.scale = (1.0, 1.0, -1.0)
ob_plane_089.lock_rotations_4d = False
ob_plane_089.empty_display_type = 'ARROWS'
ob_plane_089.color = (0.0, 0.0, 0.0, 1.0)
ob_plane_089.lineart.crease_threshold = 0.0
ob_plane_088.location = (1.917e-06, 9.537e-07, -3.983e-07)
ob_plane_088.rotation_euler = (1.571, -0.0, -1.571)
ob_plane_088.scale = (1.0, 1.0, -1.0)
ob_plane_088.lock_rotations_4d = False
ob_plane_088.empty_display_type = 'ARROWS'
ob_plane_088.color = (0.0, 0.0, 0.0, 1.0)
ob_plane_088.lineart.crease_threshold = 0.0
ob_plane_087.location = (1.917e-06, 9.537e-07, -3.983e-07)
ob_plane_087.rotation_euler = (1.571, -0.0, -1.571)
ob_plane_087.scale = (1.0, 1.0, -1.0)
ob_plane_087.lock_rotations_4d = False
ob_plane_087.empty_display_type = 'ARROWS'
ob_plane_087.color = (0.0, 0.0, 0.0, 1.0)
ob_plane_087.lineart.crease_threshold = 0.0
ob_plane_086.location = (1.917e-06, 9.537e-07, -3.983e-07)
ob_plane_086.rotation_euler = (1.571, -0.0, -1.571)
ob_plane_086.scale = (1.0, 1.0, -1.0)
ob_plane_086.lock_rotations_4d = False
ob_plane_086.empty_display_type = 'ARROWS'
ob_plane_086.color = (0.0, 0.0, 0.0, 1.0)
ob_plane_086.lineart.crease_threshold = 0.0
ob_plane_085.location = (1.917e-06, 9.537e-07, -3.983e-07)
ob_plane_085.rotation_euler = (1.571, -0.0, -1.571)
ob_plane_085.scale = (1.0, 1.0, -1.0)
ob_plane_085.lock_rotations_4d = False
ob_plane_085.empty_display_type = 'ARROWS'
ob_plane_085.color = (0.0, 0.0, 0.0, 1.0)
ob_plane_085.lineart.crease_threshold = 0.0
ob_plane_081.location = (1.917e-06, 9.537e-07, -3.983e-07)
ob_plane_081.rotation_euler = (1.571, -0.0, -1.571)
ob_plane_081.lock_rotations_4d = False
ob_plane_081.empty_display_type = 'ARROWS'
ob_plane_081.color = (0.0, 0.0, 0.0, 1.0)
ob_plane_081.lineart.crease_threshold = 0.0
ob_plane_079.location = (1.917e-06, 9.537e-07, -3.983e-07)
ob_plane_079.rotation_euler = (1.571, -0.0, -1.571)
ob_plane_079.scale = (1.0, 1.0, -1.0)
ob_plane_079.lock_rotations_4d = False
ob_plane_079.empty_display_type = 'ARROWS'
ob_plane_079.color = (0.0, 0.0, 0.0, 1.0)
ob_plane_079.lineart.crease_threshold = 0.0
ob_plane_078.location = (1.917e-06, 9.537e-07, -3.983e-07)
ob_plane_078.rotation_euler = (1.571, -0.0, -1.571)
ob_plane_078.scale = (1.0, 1.0, -1.0)
ob_plane_078.lock_rotations_4d = False
ob_plane_078.empty_display_type = 'ARROWS'
ob_plane_078.color = (0.0, 0.0, 0.0, 1.0)
ob_plane_078.lineart.crease_threshold = 0.0
ob_plane_077.location = (1.917e-06, 9.537e-07, -3.983e-07)
ob_plane_077.rotation_euler = (1.571, -0.0, -1.571)
ob_plane_077.scale = (1.0, 1.0, -1.0)
ob_plane_077.lock_rotations_4d = False
ob_plane_077.empty_display_type = 'ARROWS'
ob_plane_077.color = (0.0, 0.0, 0.0, 1.0)
ob_plane_077.lineart.crease_threshold = 0.0
ob_plane_076.location = (1.917e-06, 9.537e-07, -3.983e-07)
ob_plane_076.rotation_euler = (1.571, -0.0, -1.571)
ob_plane_076.scale = (1.0, 1.0, -1.0)
ob_plane_076.lock_rotations_4d = False
ob_plane_076.empty_display_type = 'ARROWS'
ob_plane_076.color = (0.0, 0.0, 0.0, 1.0)
ob_plane_076.lineart.crease_threshold = 0.0
ob_plane_075.location = (1.917e-06, 9.537e-07, -3.983e-07)
ob_plane_075.rotation_euler = (1.571, -0.0, -1.571)
ob_plane_075.scale = (1.0, 1.0, -1.0)
ob_plane_075.lock_rotations_4d = False
ob_plane_075.empty_display_type = 'ARROWS'
ob_plane_075.color = (0.0, 0.0, 0.0, 1.0)
ob_plane_075.lineart.crease_threshold = 0.0
ob_plane_074.location = (1.917e-06, 9.537e-07, -3.983e-07)
ob_plane_074.rotation_euler = (1.571, -0.0, -1.571)
ob_plane_074.scale = (1.0, 1.0, -1.0)
ob_plane_074.lock_rotations_4d = False
ob_plane_074.empty_display_type = 'ARROWS'
ob_plane_074.color = (0.0, 0.0, 0.0, 1.0)
ob_plane_074.lineart.crease_threshold = 0.0
ob_plane_073.location = (1.917e-06, 9.537e-07, -3.983e-07)
ob_plane_073.rotation_euler = (1.571, -0.0, -1.571)
ob_plane_073.scale = (1.0, 1.0, -1.0)
ob_plane_073.lock_rotations_4d = False
ob_plane_073.empty_display_type = 'ARROWS'
ob_plane_073.color = (0.0, 0.0, 0.0, 1.0)
ob_plane_073.lineart.crease_threshold = 0.0
ob_plane_072.location = (1.917e-06, 9.537e-07, -3.983e-07)
ob_plane_072.rotation_euler = (1.571, -0.0, -1.571)
ob_plane_072.scale = (1.0, 1.0, -1.0)
ob_plane_072.lock_rotations_4d = False
ob_plane_072.empty_display_type = 'ARROWS'
ob_plane_072.color = (0.0, 0.0, 0.0, 1.0)
ob_plane_072.lineart.crease_threshold = 0.0
ob_plane_071.location = (1.917e-06, 9.537e-07, -3.983e-07)
ob_plane_071.rotation_euler = (1.571, -0.0, -1.571)
ob_plane_071.scale = (1.0, 1.0, -1.0)
ob_plane_071.lock_rotations_4d = False
ob_plane_071.empty_display_type = 'ARROWS'
ob_plane_071.color = (0.0, 0.0, 0.0, 1.0)
ob_plane_071.lineart.crease_threshold = 0.0
ob_plane_070.location = (1.917e-06, 9.537e-07, -3.983e-07)
ob_plane_070.rotation_euler = (1.571, -0.0, -1.571)
ob_plane_070.scale = (1.0, 1.0, -1.0)
ob_plane_070.lock_rotations_4d = False
ob_plane_070.empty_display_type = 'ARROWS'
ob_plane_070.color = (0.0, 0.0, 0.0, 1.0)
ob_plane_070.lineart.crease_threshold = 0.0
ob_plane_069.location = (1.917e-06, 9.537e-07, -3.983e-07)
ob_plane_069.rotation_euler = (1.571, -0.0, -1.571)
ob_plane_069.scale = (1.0, 1.0, -1.0)
ob_plane_069.lock_rotations_4d = False
ob_plane_069.empty_display_type = 'ARROWS'
ob_plane_069.color = (0.0, 0.0, 0.0, 1.0)
ob_plane_069.lineart.crease_threshold = 0.0
ob_plane_068.location = (1.917e-06, 9.537e-07, -3.983e-07)
ob_plane_068.rotation_euler = (1.571, -0.0, -1.571)
ob_plane_068.scale = (1.0, 1.0, -1.0)
ob_plane_068.lock_rotations_4d = False
ob_plane_068.empty_display_type = 'ARROWS'
ob_plane_068.color = (0.0, 0.0, 0.0, 1.0)
ob_plane_068.lineart.crease_threshold = 0.0
ob_plane_067.location = (1.917e-06, 9.537e-07, -3.983e-07)
ob_plane_067.rotation_euler = (1.571, -0.0, -1.571)
ob_plane_067.scale = (1.0, 1.0, -1.0)
ob_plane_067.lock_rotations_4d = False
ob_plane_067.empty_display_type = 'ARROWS'
ob_plane_067.color = (0.0, 0.0, 0.0, 1.0)
ob_plane_067.lineart.crease_threshold = 0.0
ob_plane_066.location = (1.917e-06, 9.537e-07, -3.983e-07)
ob_plane_066.rotation_euler = (1.571, -0.0, -1.571)
ob_plane_066.scale = (1.0, 1.0, -1.0)
ob_plane_066.lock_rotations_4d = False
ob_plane_066.empty_display_type = 'ARROWS'
ob_plane_066.color = (0.0, 0.0, 0.0, 1.0)
ob_plane_066.lineart.crease_threshold = 0.0
ob_plane_065.location = (1.917e-06, 9.537e-07, -3.983e-07)
ob_plane_065.rotation_euler = (1.571, -0.0, -1.571)
ob_plane_065.scale = (1.0, 1.0, -1.0)
ob_plane_065.lock_rotations_4d = False
ob_plane_065.empty_display_type = 'ARROWS'
ob_plane_065.color = (0.0, 0.0, 0.0, 1.0)
ob_plane_065.lineart.crease_threshold = 0.0
ob_plane_064.location = (1.917e-06, 9.537e-07, -3.983e-07)
ob_plane_064.rotation_euler = (1.571, -0.0, -1.571)
ob_plane_064.scale = (1.0, 1.0, -1.0)
ob_plane_064.lock_rotations_4d = False
ob_plane_064.empty_display_type = 'ARROWS'
ob_plane_064.color = (0.0, 0.0, 0.0, 1.0)
ob_plane_064.lineart.crease_threshold = 0.0
ob_plane_063.location = (1.917e-06, 9.537e-07, -3.983e-07)
ob_plane_063.rotation_euler = (1.571, -0.0, -1.571)
ob_plane_063.scale = (1.0, 1.0, -1.0)
ob_plane_063.lock_rotations_4d = False
ob_plane_063.empty_display_type = 'ARROWS'
ob_plane_063.color = (0.0, 0.0, 0.0, 1.0)
ob_plane_063.lineart.crease_threshold = 0.0
ob_plane_062.location = (1.917e-06, 9.537e-07, -3.983e-07)
ob_plane_062.rotation_euler = (1.571, -0.0, -1.571)
ob_plane_062.scale = (1.0, 1.0, -1.0)
ob_plane_062.lock_rotations_4d = False
ob_plane_062.empty_display_type = 'ARROWS'
ob_plane_062.color = (0.0, 0.0, 0.0, 1.0)
ob_plane_062.lineart.crease_threshold = 0.0
ob_plane_061.location = (1.917e-06, 9.537e-07, -3.983e-07)
ob_plane_061.rotation_euler = (1.571, -0.0, -1.571)
ob_plane_061.scale = (1.0, 1.0, -1.0)
ob_plane_061.lock_rotations_4d = False
ob_plane_061.empty_display_type = 'ARROWS'
ob_plane_061.color = (0.0, 0.0, 0.0, 1.0)
ob_plane_061.lineart.crease_threshold = 0.0
ob_plane_060.location = (1.917e-06, 9.537e-07, -3.983e-07)
ob_plane_060.rotation_euler = (1.571, -0.0, -1.571)
ob_plane_060.scale = (1.0, 1.0, -1.0)
ob_plane_060.lock_rotations_4d = False
ob_plane_060.empty_display_type = 'ARROWS'
ob_plane_060.color = (0.0, 0.0, 0.0, 1.0)
ob_plane_060.lineart.crease_threshold = 0.0
ob_plane_059.location = (1.917e-06, 9.537e-07, -3.983e-07)
ob_plane_059.rotation_euler = (1.571, -0.0, -1.571)
ob_plane_059.scale = (1.0, 1.0, -1.0)
ob_plane_059.lock_rotations_4d = False
ob_plane_059.empty_display_type = 'ARROWS'
ob_plane_059.color = (0.0, 0.0, 0.0, 1.0)
ob_plane_059.lineart.crease_threshold = 0.0
ob_plane_058.location = (1.917e-06, 9.537e-07, -3.983e-07)
ob_plane_058.rotation_euler = (1.571, -0.0, -1.571)
ob_plane_058.scale = (1.0, 1.0, -1.0)
ob_plane_058.lock_rotations_4d = False
ob_plane_058.empty_display_type = 'ARROWS'
ob_plane_058.color = (0.0, 0.0, 0.0, 1.0)
ob_plane_058.lineart.crease_threshold = 0.0
ob_plane_057.location = (1.917e-06, 9.537e-07, -3.983e-07)
ob_plane_057.rotation_euler = (1.571, -0.0, -1.571)
ob_plane_057.scale = (1.0, 1.0, -1.0)
ob_plane_057.lock_rotations_4d = False
ob_plane_057.empty_display_type = 'ARROWS'
ob_plane_057.color = (0.0, 0.0, 0.0, 1.0)
ob_plane_057.lineart.crease_threshold = 0.0
ob_plane_056.location = (1.917e-06, 9.537e-07, -3.983e-07)
ob_plane_056.rotation_euler = (1.571, -0.0, -1.571)
ob_plane_056.scale = (1.0, 1.0, -1.0)
ob_plane_056.lock_rotations_4d = False
ob_plane_056.empty_display_type = 'ARROWS'
ob_plane_056.color = (0.0, 0.0, 0.0, 1.0)
ob_plane_056.lineart.crease_threshold = 0.0
ob_plane_055.location = (1.917e-06, 9.537e-07, -3.983e-07)
ob_plane_055.rotation_euler = (1.571, -0.0, -1.571)
ob_plane_055.scale = (1.0, 1.0, -1.0)
ob_plane_055.lock_rotations_4d = False
ob_plane_055.empty_display_type = 'ARROWS'
ob_plane_055.color = (0.0, 0.0, 0.0, 1.0)
ob_plane_055.lineart.crease_threshold = 0.0
ob_plane_054.location = (1.917e-06, 9.537e-07, -3.983e-07)
ob_plane_054.rotation_euler = (1.571, -0.0, -1.571)
ob_plane_054.scale = (1.0, 1.0, -1.0)
ob_plane_054.lock_rotations_4d = False
ob_plane_054.empty_display_type = 'ARROWS'
ob_plane_054.color = (0.0, 0.0, 0.0, 1.0)
ob_plane_054.lineart.crease_threshold = 0.0
ob_plane_053.location = (1.917e-06, 9.537e-07, -3.983e-07)
ob_plane_053.rotation_euler = (1.571, -0.0, -1.571)
ob_plane_053.scale = (1.0, 1.0, -1.0)
ob_plane_053.lock_rotations_4d = False
ob_plane_053.empty_display_type = 'ARROWS'
ob_plane_053.color = (0.0, 0.0, 0.0, 1.0)
ob_plane_053.lineart.crease_threshold = 0.0
ob_plane_052.location = (1.917e-06, 9.537e-07, -3.983e-07)
ob_plane_052.rotation_euler = (1.571, -0.0, -1.571)
ob_plane_052.scale = (1.0, 1.0, -1.0)
ob_plane_052.lock_rotations_4d = False
ob_plane_052.empty_display_type = 'ARROWS'
ob_plane_052.color = (0.0, 0.0, 0.0, 1.0)
ob_plane_052.lineart.crease_threshold = 0.0
ob_plane_051.location = (1.917e-06, 9.537e-07, -3.983e-07)
ob_plane_051.rotation_euler = (1.571, -0.0, -1.571)
ob_plane_051.scale = (1.0, 1.0, -1.0)
ob_plane_051.lock_rotations_4d = False
ob_plane_051.empty_display_type = 'ARROWS'
ob_plane_051.color = (0.0, 0.0, 0.0, 1.0)
ob_plane_051.lineart.crease_threshold = 0.0
ob_plane_050.location = (1.917e-06, 9.537e-07, -3.983e-07)
ob_plane_050.rotation_euler = (1.571, -0.0, -1.571)
ob_plane_050.scale = (1.0, 1.0, -1.0)
ob_plane_050.lock_rotations_4d = False
ob_plane_050.empty_display_type = 'ARROWS'
ob_plane_050.color = (0.0, 0.0, 0.0, 1.0)
ob_plane_050.lineart.crease_threshold = 0.0
ob_plane_049.location = (1.917e-06, 9.537e-07, -3.983e-07)
ob_plane_049.rotation_euler = (1.571, -0.0, -1.571)
ob_plane_049.scale = (1.0, 1.0, -1.0)
ob_plane_049.lock_rotations_4d = False
ob_plane_049.empty_display_type = 'ARROWS'
ob_plane_049.color = (0.0, 0.0, 0.0, 1.0)
ob_plane_049.lineart.crease_threshold = 0.0
ob_plane_048.location = (1.917e-06, 9.537e-07, -3.983e-07)
ob_plane_048.rotation_euler = (1.571, -0.0, -1.571)
ob_plane_048.scale = (1.0, 1.0, -1.0)
ob_plane_048.lock_rotations_4d = False
ob_plane_048.empty_display_type = 'ARROWS'
ob_plane_048.color = (0.0, 0.0, 0.0, 1.0)
ob_plane_048.lineart.crease_threshold = 0.0
ob_plane_047.location = (1.917e-06, 9.537e-07, -3.983e-07)
ob_plane_047.rotation_euler = (1.571, -0.0, -1.571)
ob_plane_047.scale = (1.0, 1.0, -1.0)
ob_plane_047.lock_rotations_4d = False
ob_plane_047.empty_display_type = 'ARROWS'
ob_plane_047.color = (0.0, 0.0, 0.0, 1.0)
ob_plane_047.lineart.crease_threshold = 0.0
ob_plane_046.location = (1.917e-06, 9.537e-07, -3.983e-07)
ob_plane_046.rotation_euler = (1.571, -0.0, -1.571)
ob_plane_046.scale = (1.0, 1.0, -1.0)
ob_plane_046.lock_rotations_4d = False
ob_plane_046.empty_display_type = 'ARROWS'
ob_plane_046.color = (0.0, 0.0, 0.0, 1.0)
ob_plane_046.lineart.crease_threshold = 0.0
ob_plane_045.location = (1.917e-06, 9.537e-07, -3.983e-07)
ob_plane_045.rotation_euler = (1.571, -0.0, -1.571)
ob_plane_045.scale = (1.0, 1.0, -1.0)
ob_plane_045.lock_rotations_4d = False
ob_plane_045.empty_display_type = 'ARROWS'
ob_plane_045.color = (0.0, 0.0, 0.0, 1.0)
ob_plane_045.lineart.crease_threshold = 0.0
ob_plane_044.location = (1.917e-06, 9.537e-07, -3.983e-07)
ob_plane_044.rotation_euler = (1.571, -0.0, -1.571)
ob_plane_044.scale = (1.0, 1.0, -1.0)
ob_plane_044.lock_rotations_4d = False
ob_plane_044.empty_display_type = 'ARROWS'
ob_plane_044.color = (0.0, 0.0, 0.0, 1.0)
ob_plane_044.lineart.crease_threshold = 0.0
ob_plane_043.location = (1.917e-06, 9.537e-07, -3.983e-07)
ob_plane_043.rotation_euler = (1.571, -0.0, -1.571)
ob_plane_043.scale = (1.0, 1.0, -1.0)
ob_plane_043.lock_rotations_4d = False
ob_plane_043.empty_display_type = 'ARROWS'
ob_plane_043.color = (0.0, 0.0, 0.0, 1.0)
ob_plane_043.lineart.crease_threshold = 0.0
ob_plane_042.location = (1.917e-06, 9.537e-07, -3.983e-07)
ob_plane_042.rotation_euler = (1.571, -0.0, -1.571)
ob_plane_042.scale = (1.0, 1.0, -1.0)
ob_plane_042.lock_rotations_4d = False
ob_plane_042.empty_display_type = 'ARROWS'
ob_plane_042.color = (0.0, 0.0, 0.0, 1.0)
ob_plane_042.lineart.crease_threshold = 0.0
ob_plane_041.location = (1.917e-06, 9.537e-07, -3.983e-07)
ob_plane_041.rotation_euler = (1.571, -0.0, -1.571)
ob_plane_041.scale = (1.0, 1.0, -1.0)
ob_plane_041.lock_rotations_4d = False
ob_plane_041.empty_display_type = 'ARROWS'
ob_plane_041.color = (0.0, 0.0, 0.0, 1.0)
ob_plane_041.lineart.crease_threshold = 0.0
ob_plane_040.location = (1.917e-06, 9.537e-07, -3.983e-07)
ob_plane_040.rotation_euler = (1.571, -0.0, -1.571)
ob_plane_040.lock_rotations_4d = False
ob_plane_040.empty_display_type = 'ARROWS'
ob_plane_040.color = (0.0, 0.0, 0.0, 1.0)
ob_plane_040.lineart.crease_threshold = 0.0
ob_plane_039.location = (1.917e-06, 9.537e-07, -3.983e-07)
ob_plane_039.rotation_euler = (1.571, -0.0, -1.571)
ob_plane_039.lock_rotations_4d = False
ob_plane_039.empty_display_type = 'ARROWS'
ob_plane_039.color = (0.0, 0.0, 0.0, 1.0)
ob_plane_039.lineart.crease_threshold = 0.0
ob_plane_038.location = (1.917e-06, 9.537e-07, -3.983e-07)
ob_plane_038.rotation_euler = (1.571, -0.0, -1.571)
ob_plane_038.lock_rotations_4d = False
ob_plane_038.empty_display_type = 'ARROWS'
ob_plane_038.color = (0.0, 0.0, 0.0, 1.0)
ob_plane_038.lineart.crease_threshold = 0.0
ob_plane_037.location = (1.917e-06, 9.537e-07, -3.983e-07)
ob_plane_037.rotation_euler = (1.571, -0.0, -1.571)
ob_plane_037.lock_rotations_4d = False
ob_plane_037.empty_display_type = 'ARROWS'
ob_plane_037.color = (0.0, 0.0, 0.0, 1.0)
ob_plane_037.lineart.crease_threshold = 0.0
ob_plane_036.location = (1.917e-06, 9.537e-07, -3.983e-07)
ob_plane_036.rotation_euler = (1.571, -0.0, -1.571)
ob_plane_036.lock_rotations_4d = False
ob_plane_036.empty_display_type = 'ARROWS'
ob_plane_036.color = (0.0, 0.0, 0.0, 1.0)
ob_plane_036.lineart.crease_threshold = 0.0
ob_plane_035.location = (1.917e-06, 9.537e-07, -3.983e-07)
ob_plane_035.rotation_euler = (1.571, -0.0, -1.571)
ob_plane_035.lock_rotations_4d = False
ob_plane_035.empty_display_type = 'ARROWS'
ob_plane_035.color = (0.0, 0.0, 0.0, 1.0)
ob_plane_035.lineart.crease_threshold = 0.0
ob_plane_034.location = (1.917e-06, 9.537e-07, -3.983e-07)
ob_plane_034.rotation_euler = (1.571, -0.0, -1.571)
ob_plane_034.lock_rotations_4d = False
ob_plane_034.empty_display_type = 'ARROWS'
ob_plane_034.color = (0.0, 0.0, 0.0, 1.0)
ob_plane_034.lineart.crease_threshold = 0.0
ob_plane_033.location = (1.917e-06, 9.537e-07, -3.983e-07)
ob_plane_033.rotation_euler = (1.571, -0.0, -1.571)
ob_plane_033.lock_rotations_4d = False
ob_plane_033.empty_display_type = 'ARROWS'
ob_plane_033.color = (0.0, 0.0, 0.0, 1.0)
ob_plane_033.lineart.crease_threshold = 0.0
ob_plane_032.location = (1.917e-06, 9.537e-07, -3.983e-07)
ob_plane_032.rotation_euler = (1.571, -0.0, -1.571)
ob_plane_032.lock_rotations_4d = False
ob_plane_032.empty_display_type = 'ARROWS'
ob_plane_032.color = (0.0, 0.0, 0.0, 1.0)
ob_plane_032.lineart.crease_threshold = 0.0
ob_plane_031.location = (1.917e-06, 9.537e-07, -3.983e-07)
ob_plane_031.rotation_euler = (1.571, -0.0, -1.571)
ob_plane_031.lock_rotations_4d = False
ob_plane_031.empty_display_type = 'ARROWS'
ob_plane_031.color = (0.0, 0.0, 0.0, 1.0)
ob_plane_031.lineart.crease_threshold = 0.0
ob_plane_028.location = (1.917e-06, 9.537e-07, -3.983e-07)
ob_plane_028.rotation_euler = (1.571, -0.0, -1.571)
ob_plane_028.lock_rotations_4d = False
ob_plane_028.empty_display_type = 'ARROWS'
ob_plane_028.color = (0.0, 0.0, 0.0, 1.0)
ob_plane_028.lineart.crease_threshold = 0.0
ob_plane_027.location = (1.917e-06, 9.537e-07, -3.983e-07)
ob_plane_027.rotation_euler = (1.571, -0.0, -1.571)
ob_plane_027.lock_rotations_4d = False
ob_plane_027.empty_display_type = 'ARROWS'
ob_plane_027.color = (0.0, 0.0, 0.0, 1.0)
ob_plane_027.lineart.crease_threshold = 0.0
ob_plane_026.location = (1.917e-06, 9.537e-07, -3.983e-07)
ob_plane_026.rotation_euler = (1.571, -0.0, -1.571)
ob_plane_026.lock_rotations_4d = False
ob_plane_026.empty_display_type = 'ARROWS'
ob_plane_026.color = (0.0, 0.0, 0.0, 1.0)
ob_plane_026.lineart.crease_threshold = 0.0
ob_plane_025.location = (1.917e-06, 9.537e-07, -3.983e-07)
ob_plane_025.rotation_euler = (1.571, -0.0, -1.571)
ob_plane_025.lock_rotations_4d = False
ob_plane_025.empty_display_type = 'ARROWS'
ob_plane_025.color = (0.0, 0.0, 0.0, 1.0)
ob_plane_025.lineart.crease_threshold = 0.0
ob_plane_024.location = (1.917e-06, 9.537e-07, -3.983e-07)
ob_plane_024.rotation_euler = (1.571, -0.0, -1.571)
ob_plane_024.lock_rotations_4d = False
ob_plane_024.empty_display_type = 'ARROWS'
ob_plane_024.color = (0.0, 0.0, 0.0, 1.0)
ob_plane_024.lineart.crease_threshold = 0.0
ob_plane_023.location = (1.917e-06, 9.537e-07, -3.983e-07)
ob_plane_023.rotation_euler = (1.571, -0.0, -1.571)
ob_plane_023.lock_rotations_4d = False
ob_plane_023.empty_display_type = 'ARROWS'
ob_plane_023.color = (0.0, 0.0, 0.0, 1.0)
ob_plane_023.lineart.crease_threshold = 0.0
ob_plane_019.location = (1.917e-06, 9.537e-07, -3.983e-07)
ob_plane_019.rotation_euler = (1.571, -0.0, -1.571)
ob_plane_019.lock_rotations_4d = False
ob_plane_019.empty_display_type = 'ARROWS'
ob_plane_019.color = (0.0, 0.0, 0.0, 1.0)
ob_plane_019.lineart.crease_threshold = 0.0
ob_plane_018.location = (1.917e-06, 9.537e-07, -3.983e-07)
ob_plane_018.rotation_euler = (1.571, -0.0, -1.571)
ob_plane_018.lock_rotations_4d = False
ob_plane_018.empty_display_type = 'ARROWS'
ob_plane_018.color = (0.0, 0.0, 0.0, 1.0)
ob_plane_018.lineart.crease_threshold = 0.0
ob_plane_017.location = (1.917e-06, 9.537e-07, -3.983e-07)
ob_plane_017.rotation_euler = (1.571, -0.0, -1.571)
ob_plane_017.lock_rotations_4d = False
ob_plane_017.empty_display_type = 'ARROWS'
ob_plane_017.color = (0.0, 0.0, 0.0, 1.0)
ob_plane_017.lineart.crease_threshold = 0.0
ob_plane_016.location = (1.917e-06, 9.537e-07, -3.983e-07)
ob_plane_016.rotation_euler = (1.571, -0.0, -1.571)
ob_plane_016.lock_rotations_4d = False
ob_plane_016.empty_display_type = 'ARROWS'
ob_plane_016.color = (0.0, 0.0, 0.0, 1.0)
ob_plane_016.lineart.crease_threshold = 0.0
ob_plane_015.location = (1.917e-06, 9.537e-07, -3.983e-07)
ob_plane_015.rotation_euler = (1.571, -0.0, -1.571)
ob_plane_015.lock_rotations_4d = False
ob_plane_015.empty_display_type = 'ARROWS'
ob_plane_015.color = (0.0, 0.0, 0.0, 1.0)
ob_plane_015.lineart.crease_threshold = 0.0
ob_plane_014.location = (1.917e-06, 9.537e-07, -3.983e-07)
ob_plane_014.rotation_euler = (1.571, -0.0, -1.571)
ob_plane_014.lock_rotations_4d = False
ob_plane_014.empty_display_type = 'ARROWS'
ob_plane_014.color = (0.0, 0.0, 0.0, 1.0)
ob_plane_014.lineart.crease_threshold = 0.0
ob_plane_013.location = (1.917e-06, 9.537e-07, -3.983e-07)
ob_plane_013.rotation_euler = (1.571, -0.0, -1.571)
ob_plane_013.lock_rotations_4d = False
ob_plane_013.empty_display_type = 'ARROWS'
ob_plane_013.color = (0.0, 0.0, 0.0, 1.0)
ob_plane_013.lineart.crease_threshold = 0.0
ob_plane_012.location = (1.917e-06, 9.537e-07, -3.983e-07)
ob_plane_012.rotation_euler = (1.571, -0.0, -1.571)
ob_plane_012.lock_rotations_4d = False
ob_plane_012.empty_display_type = 'ARROWS'
ob_plane_012.color = (0.0, 0.0, 0.0, 1.0)
ob_plane_012.lineart.crease_threshold = 0.0
ob_plane_010.location = (1.917e-06, 9.537e-07, -3.983e-07)
ob_plane_010.rotation_euler = (1.571, -0.0, -1.571)
ob_plane_010.lock_rotations_4d = False
ob_plane_010.empty_display_type = 'ARROWS'
ob_plane_010.color = (0.0, 0.0, 0.0, 1.0)
ob_plane_010.lineart.crease_threshold = 0.0
ob_plane_009.location = (1.917e-06, 9.537e-07, -3.983e-07)
ob_plane_009.rotation_euler = (1.571, -0.0, -1.571)
ob_plane_009.lock_rotations_4d = False
ob_plane_009.empty_display_type = 'ARROWS'
ob_plane_009.color = (0.0, 0.0, 0.0, 1.0)
ob_plane_009.lineart.crease_threshold = 0.0
ob_plane_008.location = (1.917e-06, 9.537e-07, -3.983e-07)
ob_plane_008.rotation_euler = (1.571, -0.0, -1.571)
ob_plane_008.lock_rotations_4d = False
ob_plane_008.empty_display_type = 'ARROWS'
ob_plane_008.color = (0.0, 0.0, 0.0, 1.0)
ob_plane_008.lineart.crease_threshold = 0.0
ob_plane_007.location = (1.917e-06, 9.537e-07, -3.983e-07)
ob_plane_007.rotation_euler = (1.571, -0.0, -1.571)
ob_plane_007.lock_rotations_4d = False
ob_plane_007.empty_display_type = 'ARROWS'
ob_plane_007.color = (0.0, 0.0, 0.0, 1.0)
ob_plane_007.lineart.crease_threshold = 0.0
ob_plane_006.location = (1.917e-06, 9.537e-07, -3.983e-07)
ob_plane_006.rotation_euler = (1.571, -0.0, -1.571)
ob_plane_006.lock_rotations_4d = False
ob_plane_006.empty_display_type = 'ARROWS'
ob_plane_006.color = (0.0, 0.0, 0.0, 1.0)
ob_plane_006.lineart.crease_threshold = 0.0
ob_plane_005.location = (1.917e-06, 9.537e-07, -3.983e-07)
ob_plane_005.rotation_euler = (1.571, -0.0, -1.571)
ob_plane_005.lock_rotations_4d = False
ob_plane_005.empty_display_type = 'ARROWS'
ob_plane_005.color = (0.0, 0.0, 0.0, 1.0)
ob_plane_005.lineart.crease_threshold = 0.0
ob_plane_004.location = (1.917e-06, 9.537e-07, -3.983e-07)
ob_plane_004.rotation_euler = (1.49e-08, -1.49e-08, -15.71)
ob_plane_004.lock_rotations_4d = False
ob_plane_004.empty_display_type = 'ARROWS'
ob_plane_004.color = (0.0, 0.0, 0.0, 1.0)
ob_plane_004.lineart.crease_threshold = 0.0
ob_plane_003.location = (1.917e-06, 9.537e-07, -3.983e-07)
ob_plane_003.rotation_euler = (1.571, -0.0, -1.571)
ob_plane_003.lock_rotations_4d = False
ob_plane_003.empty_display_type = 'ARROWS'
ob_plane_003.color = (0.0, 0.0, 0.0, 1.0)
ob_plane_003.lineart.crease_threshold = 0.0
ob_plane.location = (1.917e-06, 9.537e-07, -3.983e-07)
ob_plane.rotation_euler = (1.571, -0.0, -1.571)
ob_plane.lock_rotations_4d = False
ob_plane.empty_display_type = 'ARROWS'
ob_plane.color = (0.0, 0.0, 0.0, 1.0)
ob_plane.lineart.crease_threshold = 0.0
ob_cylinder_010.location = (1.917e-06, 9.537e-07, -3.983e-07)
ob_cylinder_010.rotation_euler = (1.571, 1.51e-07, -1.571)
ob_cylinder_010.lock_rotations_4d = False
ob_cylinder_010.empty_display_type = 'ARROWS'
ob_cylinder_010.color = (0.0, 0.0, 0.0, 1.0)
ob_cylinder_010.lineart.crease_threshold = 0.0
ob_cylinder_009.location = (1.917e-06, 9.537e-07, -3.983e-07)
ob_cylinder_009.rotation_euler = (1.571, 1.51e-07, -1.571)
ob_cylinder_009.lock_rotations_4d = False
ob_cylinder_009.empty_display_type = 'ARROWS'
ob_cylinder_009.color = (0.0, 0.0, 0.0, 1.0)
ob_cylinder_009.lineart.crease_threshold = 0.0
ob_cylinder_007.location = (1.917e-06, 9.537e-07, -3.983e-07)
ob_cylinder_007.rotation_euler = (1.571, 1.51e-07, -1.571)
ob_cylinder_007.scale = (0.1, 0.1, 0.1)
ob_cylinder_007.lock_rotations_4d = False
ob_cylinder_007.empty_display_type = 'ARROWS'
ob_cylinder_007.color = (0.0, 0.0, 0.0, 1.0)
ob_cylinder_007.lineart.crease_threshold = 0.0
ob_cylinder_005.location = (1.917e-06, 9.537e-07, -3.983e-07)
ob_cylinder_005.rotation_euler = (1.571, 1.51e-07, -1.571)
ob_cylinder_005.scale = (0.1, 0.1, 0.1)
ob_cylinder_005.lock_rotations_4d = False
ob_cylinder_005.empty_display_type = 'ARROWS'
ob_cylinder_005.color = (0.0, 0.0, 0.0, 1.0)
ob_cylinder_005.lineart.crease_threshold = 0.0
ob_cylinder_003.location = (1.917e-06, 9.537e-07, -3.983e-07)
ob_cylinder_003.rotation_euler = (1.571, 1.51e-07, -1.571)
ob_cylinder_003.lock_rotations_4d = False
ob_cylinder_003.empty_display_type = 'ARROWS'
ob_cylinder_003.color = (0.0, 0.0, 0.0, 1.0)
ob_cylinder_003.lineart.crease_threshold = 0.0
ob_cylinder.location = (1.917e-06, 9.537e-07, -3.983e-07)
ob_cylinder.rotation_euler = (1.571, 1.51e-07, -1.571)
ob_cylinder.lock_rotations_4d = False
ob_cylinder.empty_display_type = 'ARROWS'
ob_cylinder.color = (0.0, 0.0, 0.0, 1.0)
ob_cylinder.lineart.crease_threshold = 0.0
ob_plane_002.location = (1.917e-06, 9.537e-07, -3.983e-07)
ob_plane_002.rotation_euler = (1.49e-08, -1.49e-08, -15.71)
ob_plane_002.lock_rotations_4d = False
ob_plane_002.empty_display_type = 'ARROWS'
ob_plane_002.color = (0.0, 0.0, 0.0, 1.0)
ob_plane_002.lineart.crease_threshold = 0.0
ob_camera.location = (10.0, -10.0, 10.0)
ob_camera.rotation_euler = (1.047, 0.0, 0.7854)
ob_camera.lock_rotations_4d = False
ob_camera.empty_display_type = 'ARROWS'
ob_camera.color = (0.0, 0.0, 0.0, 1.0)
ob_camera.lineart.crease_threshold = 0.0
ob_sphere.location = (-0.02993, 0.1261, 0.07312)
ob_sphere.rotation_euler = (1.571, -0.0, 1.571)
ob_sphere.lock_rotations_4d = False
ob_sphere.empty_display_type = 'ARROWS'
ob_sphere.color = (0.0, 0.0, 0.0, 1.0)
ob_sphere.show_instancer_for_render = False
ob_sphere.instance_type = 'VERTS'
ob_sphere.use_instance_vertices_rotation = True
ob_sphere.lineart.crease_threshold = 0.0
ob_lamp_001.parent = ob_sphere
ob_lamp_001.matrix_parent_inverse = Matrix(((-4.371e-08, 1.0, -2.118e-22, -0.1261), (4.371e-08, 1.911e-15, 1.0, -0.07312), (1.0, 4.371e-08, -4.371e-08, 0.02993), (0.0, 0.0, 0.0, 1.0)))
ob_lamp_001.location = (-0.02993, 0.1261, 0.07312)
ob_lamp_001.rotation_euler = (1.571, -0.0, 1.571)
ob_lamp_001.lock_rotations_4d = False
ob_lamp_001.empty_display_type = 'ARROWS'
ob_lamp_001.color = (0.0, 0.0, 0.0, 1.0)
ob_lamp_001.lineart.crease_threshold = 0.0

# ---- collection membership
col_collection_1.objects.link(ob_cube_001)
col_collection_1.objects.link(ob_cube)
col_collection_1.objects.link(ob_plane_098)
col_collection_1.objects.link(ob_plane_097)
col_collection_1.objects.link(ob_plane_096)
col_collection_1.objects.link(ob_plane_095)
col_collection_1.objects.link(ob_plane_094)
col_collection_1.objects.link(ob_plane_093)
col_collection_1.objects.link(ob_plane_092)
col_collection_1.objects.link(ob_plane_091)
col_collection_1.objects.link(ob_plane_030)
col_collection_1.objects.link(ob_plane_029)
col_collection_1.objects.link(ob_plane_022)
col_collection_1.objects.link(ob_plane_021)
col_collection_1.objects.link(ob_plane_020)
col_collection_1.objects.link(ob_plane_011)
col_collection_1.objects.link(ob_plane_001)
col_collection_1.objects.link(ob_plane_090)
col_collection_1.objects.link(ob_plane_089)
col_collection_1.objects.link(ob_plane_088)
col_collection_1.objects.link(ob_plane_087)
col_collection_1.objects.link(ob_plane_086)
col_collection_1.objects.link(ob_plane_085)
col_collection_1.objects.link(ob_plane_081)
col_collection_1.objects.link(ob_plane_079)
col_collection_1.objects.link(ob_plane_078)
col_collection_1.objects.link(ob_plane_077)
col_collection_1.objects.link(ob_plane_076)
col_collection_1.objects.link(ob_plane_075)
col_collection_1.objects.link(ob_plane_074)
col_collection_1.objects.link(ob_plane_073)
col_collection_1.objects.link(ob_plane_072)
col_collection_1.objects.link(ob_plane_071)
col_collection_1.objects.link(ob_plane_070)
col_collection_1.objects.link(ob_plane_069)
col_collection_1.objects.link(ob_plane_068)
col_collection_1.objects.link(ob_plane_067)
col_collection_1.objects.link(ob_plane_066)
col_collection_1.objects.link(ob_plane_065)
col_collection_1.objects.link(ob_plane_064)
col_collection_1.objects.link(ob_plane_063)
col_collection_1.objects.link(ob_plane_062)
col_collection_1.objects.link(ob_plane_061)
col_collection_1.objects.link(ob_plane_060)
col_collection_1.objects.link(ob_plane_059)
col_collection_1.objects.link(ob_plane_058)
col_collection_1.objects.link(ob_plane_057)
col_collection_1.objects.link(ob_plane_056)
col_collection_1.objects.link(ob_plane_055)
col_collection_1.objects.link(ob_plane_054)
col_collection_1.objects.link(ob_plane_053)
col_collection_1.objects.link(ob_plane_052)
col_collection_1.objects.link(ob_plane_051)
col_collection_1.objects.link(ob_plane_050)
col_collection_1.objects.link(ob_plane_049)
col_collection_1.objects.link(ob_plane_048)
col_collection_1.objects.link(ob_plane_047)
col_collection_1.objects.link(ob_plane_046)
col_collection_1.objects.link(ob_plane_045)
col_collection_1.objects.link(ob_plane_044)
col_collection_1.objects.link(ob_plane_043)
col_collection_1.objects.link(ob_plane_042)
col_collection_1.objects.link(ob_plane_041)
col_collection_1.objects.link(ob_plane_040)
col_collection_1.objects.link(ob_plane_039)
col_collection_1.objects.link(ob_plane_038)
col_collection_1.objects.link(ob_plane_037)
col_collection_1.objects.link(ob_plane_036)
col_collection_1.objects.link(ob_plane_035)
col_collection_1.objects.link(ob_plane_034)
col_collection_1.objects.link(ob_plane_033)
col_collection_1.objects.link(ob_plane_032)
col_collection_1.objects.link(ob_plane_031)
col_collection_1.objects.link(ob_plane_028)
col_collection_1.objects.link(ob_plane_027)
col_collection_1.objects.link(ob_plane_026)
col_collection_1.objects.link(ob_plane_025)
col_collection_1.objects.link(ob_plane_024)
col_collection_1.objects.link(ob_plane_023)
col_collection_1.objects.link(ob_plane_019)
col_collection_1.objects.link(ob_plane_018)
col_collection_1.objects.link(ob_plane_017)
col_collection_1.objects.link(ob_plane_016)
col_collection_1.objects.link(ob_plane_015)
col_collection_1.objects.link(ob_plane_014)
col_collection_1.objects.link(ob_plane_013)
col_collection_1.objects.link(ob_plane_012)
col_collection_1.objects.link(ob_plane_010)
col_collection_1.objects.link(ob_plane_009)
col_collection_1.objects.link(ob_plane_008)
col_collection_1.objects.link(ob_plane_007)
col_collection_1.objects.link(ob_plane_006)
col_collection_1.objects.link(ob_plane_005)
col_collection_1.objects.link(ob_plane_004)
col_collection_1.objects.link(ob_plane_003)
col_collection_1.objects.link(ob_plane)
col_collection_1.objects.link(ob_cylinder_010)
col_collection_1.objects.link(ob_cylinder_009)
col_collection_1.objects.link(ob_cylinder_007)
col_collection_1.objects.link(ob_cylinder_005)
col_collection_1.objects.link(ob_cylinder_003)
col_collection_1.objects.link(ob_cylinder)
col_collection_1.objects.link(ob_plane_002)
col_collection_2.objects.link(ob_camera)
col_collection_3.objects.link(ob_sphere)
col_collection_3.objects.link(ob_lamp_001)

# ---- scene / render settings (as saved in the file)
scene.camera = ob_camera
scene.frame_start = 1; scene.frame_end = 250; scene.frame_set(1)
scene.render.engine = 'BLENDER_EEVEE_NEXT'
scene.render.image_settings.color_mode = 'RGB'
scene.render.image_settings.compression = 90
scene.render.resolution_x = 128
scene.render.resolution_y = 128
scene.render.pixel_aspect_x = 100.0
scene.render.pixel_aspect_y = 100.0
scene.render.fps = 25
scene.render.dither_intensity = 0.0
scene.render.use_compositing = False
scene.render.use_sequencer = False
scene.render.bake_bias = 0.0
scene.render.use_stamp_time = False
scene.render.use_stamp_date = False
scene.render.use_stamp_frame = False
scene.render.use_stamp_camera = False
scene.render.use_stamp_scene = False
scene.render.use_stamp_filename = False
scene.render.use_stamp_render_time = False
scene.render.stamp_font_size = 0
scene.cycles.use_denoising = False
scene.cycles.samples = 10
scene.cycles.sampling_pattern = 'TABULATED_SOBOL'
scene.cycles.light_sampling_threshold = 0.0
scene.cycles.use_adaptive_sampling = False
scene.cycles.use_light_tree = False
scene.cycles.blur_glossy = 0.0
scene.cycles.volume_bounces = 1
scene.cycles.pixel_filter_type = 'GAUSSIAN'
scene.cycles.sample_clamp_indirect = 0.0
scene.view_settings.view_transform = 'Raw'
bpy.context.view_layer.update()
